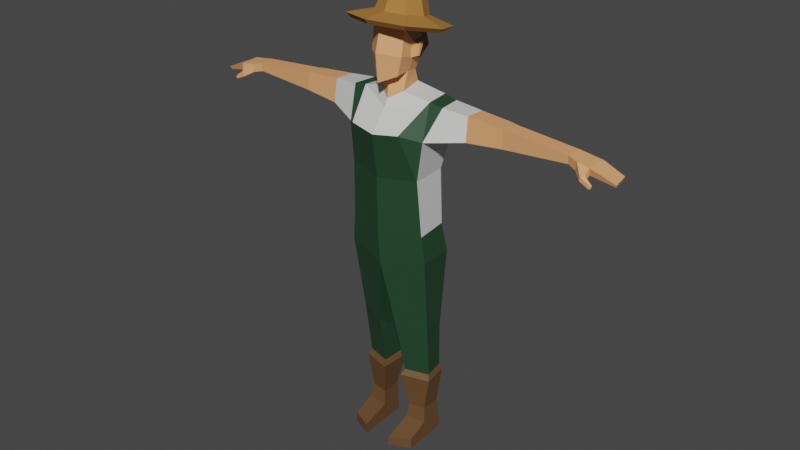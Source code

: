 # Source: gardener.blend  (saved by Blender 2.90.8; exported with 4.5.12 LTS)
import bpy
from mathutils import Matrix  # noqa: F401  (used for matrix-valued properties, if any)

bpy.ops.wm.read_factory_settings(use_empty=True)
scene = bpy.context.scene
scene.name = 'Scene'

# ---- collections
col_collection = bpy.data.collections.new('Collection'); scene.collection.children.link(col_collection)

# ---- materials (node trees are filled in below, after node groups)
mat_6_skin_lightest = bpy.data.materials.new('6 SKIN-LIGHTEST')
mat_6_skin_lightest.use_transparent_shadow = False
mat_6_skin_lightest.diffuse_color = (0.855, 0.3864, 0.162, 1.0)
mat_6_skin_lightest.roughness = 0.5
mat_23_grey_white = bpy.data.materials.new('23 GREY-WHITE')
mat_23_grey_white.use_transparent_shadow = False
mat_23_grey_white.diffuse_color = (0.7084, 0.7084, 0.7011, 1.0)
mat_23_grey_white.roughness = 0.5
mat_34_green_dark = bpy.data.materials.new('34 GREEN-DARK')
mat_34_green_dark.use_transparent_shadow = False
mat_34_green_dark.diffuse_color = (0.01764, 0.06125, 0.02732, 1.0)
mat_34_green_dark.roughness = 0.5
mat_12_brown = bpy.data.materials.new('12 BROWN')
mat_12_brown.use_transparent_shadow = False
mat_12_brown.diffuse_color = (0.3916, 0.1878, 0.04817, 1.0)
mat_12_brown.roughness = 0.5
mat_12_brown.specular_intensity = 0.0
mat_10_brown_dark = bpy.data.materials.new('10 BROWN-DARK')
mat_10_brown_dark.use_transparent_shadow = False
mat_10_brown_dark.diffuse_color = (0.1356, 0.06663, 0.02624, 1.0)
mat_10_brown_dark.roughness = 0.5

# ---- material node trees
mat_6_skin_lightest.use_nodes = True; mat_6_skin_lightest.node_tree.nodes.clear()
_N = mat_6_skin_lightest.node_tree.nodes; _L = mat_6_skin_lightest.node_tree.links
n0 = _N.new('ShaderNodeBsdfPrincipled'); n0.name = 'Principled BSDF'; n0.location = (10, 300)
n0.distribution = 'GGX'
n0.subsurface_method = 'BURLEY'
n0.inputs[0].default_value = (0.855, 0.3864, 0.162, 1.0)
n0.inputs[3].default_value = 1.45
n0.inputs[27].default_value = (0.0, 0.0, 0.0, 1.0)
n0.inputs[28].default_value = 1.0
n1 = _N.new('ShaderNodeOutputMaterial'); n1.name = 'Material Output'; n1.location = (300, 300)
n2 = _N.new('ShaderNodeNormalMap'); n2.name = 'Normal Map'; n2.location = (-300, -300)
n2.label = 'Normal/Map'
n2.inputs[0].default_value = 0.0
_L.new(n0.outputs[0], n1.inputs[0])
_L.new(n2.outputs[0], n0.inputs[5])
n1.is_active_output = True
mat_23_grey_white.use_nodes = True; mat_23_grey_white.node_tree.nodes.clear()
_N = mat_23_grey_white.node_tree.nodes; _L = mat_23_grey_white.node_tree.links
n0 = _N.new('ShaderNodeBsdfPrincipled'); n0.name = 'Principled BSDF'; n0.location = (10, 300)
n0.distribution = 'GGX'
n0.subsurface_method = 'BURLEY'
n0.inputs[0].default_value = (0.7084, 0.7084, 0.7011, 1.0)
n0.inputs[3].default_value = 1.45
n0.inputs[27].default_value = (0.0, 0.0, 0.0, 1.0)
n0.inputs[28].default_value = 1.0
n1 = _N.new('ShaderNodeOutputMaterial'); n1.name = 'Material Output'; n1.location = (300, 300)
n2 = _N.new('ShaderNodeNormalMap'); n2.name = 'Normal Map'; n2.location = (-300, -300)
n2.label = 'Normal/Map'
n2.inputs[0].default_value = 0.0
_L.new(n0.outputs[0], n1.inputs[0])
_L.new(n2.outputs[0], n0.inputs[5])
n1.is_active_output = True
mat_34_green_dark.use_nodes = True; mat_34_green_dark.node_tree.nodes.clear()
_N = mat_34_green_dark.node_tree.nodes; _L = mat_34_green_dark.node_tree.links
n0 = _N.new('ShaderNodeBsdfPrincipled'); n0.name = 'Principled BSDF'; n0.location = (10, 300)
n0.distribution = 'GGX'
n0.subsurface_method = 'BURLEY'
n0.inputs[0].default_value = (0.01764, 0.06125, 0.02732, 1.0)
n0.inputs[3].default_value = 1.45
n0.inputs[27].default_value = (0.0, 0.0, 0.0, 1.0)
n0.inputs[28].default_value = 1.0
n1 = _N.new('ShaderNodeOutputMaterial'); n1.name = 'Material Output'; n1.location = (300, 300)
n2 = _N.new('ShaderNodeNormalMap'); n2.name = 'Normal Map'; n2.location = (-300, -300)
n2.label = 'Normal/Map'
n2.inputs[0].default_value = 0.0
_L.new(n0.outputs[0], n1.inputs[0])
_L.new(n2.outputs[0], n0.inputs[5])
n1.is_active_output = True
mat_12_brown.use_nodes = True; mat_12_brown.node_tree.nodes.clear()
_N = mat_12_brown.node_tree.nodes; _L = mat_12_brown.node_tree.links
n0 = _N.new('ShaderNodeBsdfPrincipled'); n0.name = 'Principled BSDF'; n0.location = (10, 300)
n0.distribution = 'GGX'
n0.subsurface_method = 'BURLEY'
n0.inputs[0].default_value = (0.3916, 0.1878, 0.04817, 1.0)
n0.inputs[3].default_value = 1.45
n0.inputs[13].default_value = 0.0
n0.inputs[27].default_value = (0.0, 0.0, 0.0, 1.0)
n0.inputs[28].default_value = 1.0
n1 = _N.new('ShaderNodeOutputMaterial'); n1.name = 'Material Output'; n1.location = (300, 300)
n2 = _N.new('ShaderNodeNormalMap'); n2.name = 'Normal Map'; n2.location = (-300, -300)
n2.label = 'Normal/Map'
n2.inputs[0].default_value = 0.0
_L.new(n0.outputs[0], n1.inputs[0])
_L.new(n2.outputs[0], n0.inputs[5])
n1.is_active_output = True
mat_10_brown_dark.use_nodes = True; mat_10_brown_dark.node_tree.nodes.clear()
_N = mat_10_brown_dark.node_tree.nodes; _L = mat_10_brown_dark.node_tree.links
n0 = _N.new('ShaderNodeBsdfPrincipled'); n0.name = 'Principled BSDF'; n0.location = (10, 300)
n0.distribution = 'GGX'
n0.subsurface_method = 'BURLEY'
n0.inputs[0].default_value = (0.1356, 0.06663, 0.02624, 1.0)
n0.inputs[3].default_value = 1.45
n0.inputs[27].default_value = (0.0, 0.0, 0.0, 1.0)
n0.inputs[28].default_value = 1.0
n1 = _N.new('ShaderNodeOutputMaterial'); n1.name = 'Material Output'; n1.location = (300, 300)
n2 = _N.new('ShaderNodeNormalMap'); n2.name = 'Normal Map'; n2.location = (-300, -300)
n2.label = 'Normal/Map'
n2.inputs[0].default_value = 0.0
_L.new(n0.outputs[0], n1.inputs[0])
_L.new(n2.outputs[0], n0.inputs[5])
n1.is_active_output = True

# ---- world
world_world = bpy.data.worlds.new('World'); scene.world = world_world
world_world.use_nodes = True; world_world.node_tree.nodes.clear()
_N = world_world.node_tree.nodes; _L = world_world.node_tree.links
n0 = _N.new('ShaderNodeOutputWorld'); n0.name = 'World Output'; n0.location = (300, 300)
n1 = _N.new('ShaderNodeBackground'); n1.name = 'Background'; n1.location = (10, 300)
n1.inputs[0].default_value = (0.05088, 0.05088, 0.05088, 1.0)
_L.new(n1.outputs[0], n0.inputs[0])
n0.is_active_output = True
world_world.color = (0.05088, 0.05088, 0.05088)
world_world.use_sun_shadow = False
world_world.sun_shadow_jitter_overblur = 0.0

# ---- meshes
me_woman_farm_rig = bpy.data.meshes.new('woman-farm_Rig')
me_woman_farm_rig.from_pydata([(-0.2298, -0.1394, 1.799), (-0.2051, 0.1035, 1.793), (-0.2535, 0.1451, 2.022), (-0.06281, 0.04602, 2.359), (-0.07529, -0.068, 2.265), (-0.07716, -0.1205, 2.363), (-0.1033, -0.1202, 2.476), (-0.07571, -0.03332, 2.372), (-0.2274, -0.03384, 2.228), (-0.2037, 0.131, 2.227), (-0.0588, 0.07506, 2.284), (-0.1051, -0.09645, 2.624), (-0.1329, -0.01775, 2.465), (-0.1342, -0.008179, 2.459), (-0.1418, 0.0169, 2.536), (-0.14, -0.009482, 2.544), (-0.1065, 0.02263, 2.535), (-0.1615, -0.2221, 2.074), (-0.1682, 0.1485, 2.006), (-0.1808, 0.1649, 2.572), (-0.2568, -0.01401, 2.613), (-0.1808, -0.1929, 2.653), (-0.2043, 0.1932, 2.591), (-0.29, -0.008542, 2.637), (-0.2043, -0.2103, 2.683), (-0.1043, 0.1134, 2.651), (-0.1486, 0.009097, 2.675), (-0.1043, -0.09519, 2.698), (-0.07938, 0.1179, 2.775), (-0.1037, 0.03347, 2.796), (-0.07256, -0.03985, 2.812), (-0.08822, 0.08175, 2.634), (-0.1213, 0.003887, 2.652), (-0.08822, -0.07398, 2.67), (-0.06293, 0.08936, 2.733), (-0.09009, 0.02542, 2.747), (-0.06293, -0.03851, 2.762), (-0.09252, -0.04886, 2.449), (-0.1534, -0.07873, 2.657), (-0.1555, -0.01452, 2.582), (-0.1082, 0.1042, 2.494), (-0.08621, 0.05959, 2.425), (-0.1136, -0.03398, 2.546), (-0.06743, 0.1191, 2.6), (-0.1028, 0.06894, 2.642), (-0.1242, 0.04602, 2.532), (-0.1016, -0.01473, 2.452), (-1.136, 0.08397, 2.11), (-1.186, 0.08524, 2.105), (-1.232, 0.08372, 2.137), (-1.224, -0.02734, 2.089), (-1.15, 0.08187, 2.149), (-1.141, -0.02836, 2.092), (-1.225, -0.03947, 2.133), (-1.261, -0.0621, 2.054), (-1.254, -0.06526, 2.036), (-1.253, -0.07288, 2.056), (-1.147, -0.02982, 2.142), (-1.347, 0.09427, 2.061), (-1.248, -0.07571, 2.039), (-1.37, -0.01973, 2.075), (-1.353, 0.09223, 2.079), (-1.364, -0.007816, 2.057), (-0.6876, -0.01391, 2.188), (-0.6975, -0.01603, 2.078), (-1.092, 0.07775, 2.159), (-1.09, -0.01642, 2.156), (-1.086, 0.07411, 2.109), (-1.086, -0.005926, 2.103), (-0.294, 0.1164, 2.214), (-0.3101, -0.02773, 2.214), (-0.2578, -0.1307, 2.032), (-1.211, -0.04017, 2.063), (-1.191, -0.06891, 2.063), (-1.214, -0.05488, 2.091), (-1.194, -0.07184, 2.089), (-0.471, -0.03153, 2.059), (-0.4586, 0.1276, 2.069), (-0.4669, -0.01264, 2.202), (-0.4643, 0.117, 2.197), (-0.6925, 0.04666, 2.189), (-0.7235, 0.09653, 2.181), (-0.6582, 0.1046, 2.186), (-0.6621, 0.1165, 2.073), (-0.7221, 0.1105, 2.076), (-0.6961, 0.06568, 2.082), (-0.1031, 0.1059, -0.003605), (-0.2248, -0.1703, -0.00367), (-0.09325, -0.2266, 0.05691), (-0.2189, -0.1708, 0.05621), (-0.0863, -0.2306, -0.003396), (-0.2525, 0.1153, 1.28), (-0.2676, -0.1131, 1.288), (-0.211, 0.1119, 0.7538), (-0.05911, 0.1009, 0.7438), (-0.1113, 0.09802, 0.1969), (-0.09734, -0.03737, 0.2034), (-0.2045, -0.01981, 0.2071), (-0.2005, 0.1093, 0.2016), (-0.2115, 0.1299, -0.003195), (-0.08898, -0.05144, 0.1147), (-0.2207, -0.03912, 0.1167), (-0.07488, 0.1116, 0.4603), (-0.07891, -0.0542, 0.4605), (-0.2272, -0.009765, 0.4598), (-0.2052, 0.1224, 0.4651), (-0.242, -0.04797, 0.803), (-0.2381, -0.03573, 0.6999), (-0.2255, 0.01475, 0.7522), (-0.06215, -0.1213, 0.7905), (-0.05663, -0.05581, 0.7405), (-0.06773, -0.09977, 0.6883), (-0.2311, 0.08702, 1.461), (-0.2484, -0.1208, 1.453), (-0.2185, 0.1352, 0.4278), (-0.2437, -0.02874, 0.4262), (-0.0624, -0.08083, 0.4269), (-0.05973, 0.1215, 0.4223), (0.2298, -0.1394, 1.799), (0.2051, 0.1035, 1.793), (0.2535, 0.1451, 2.022), (-2.055e-08, -0.2441, 2.051), (-2.043e-08, -0.1397, 2.177), (-1.689e-08, 0.1379, 1.975), (-1.812e-08, 0.1505, 2.197), (-1.863e-08, -0.2085, 1.781), (0.06281, 0.04602, 2.359), (-2.18e-08, -0.1942, 2.33), (0.07529, -0.068, 2.265), (-1.913e-08, 0.08599, 2.276), (-1.972e-08, 0.06662, 2.348), (-2.05e-08, -0.1169, 2.221), (0.07716, -0.1205, 2.363), (0.1033, -0.1202, 2.476), (0.07571, -0.03332, 2.372), (-2.293e-08, -0.2098, 2.497), (-2.1e-08, -0.1036, 2.323), (-1.581e-08, 0.1237, 1.774), (0.2274, -0.03384, 2.228), (0.2037, 0.131, 2.227), (0.0588, 0.07506, 2.284), (0.1051, -0.09645, 2.624), (0.1329, -0.01775, 2.465), (0.1342, -0.008179, 2.459), (0.1418, 0.0169, 2.536), (0.14, -0.009482, 2.544), (-2.358e-08, -0.1646, 2.668), (0.1065, 0.02263, 2.535), (0.1615, -0.2221, 2.074), (0.1682, 0.1485, 2.006), (-1.952e-08, 0.239, 2.555), (0.1808, 0.1649, 2.572), (0.2568, -0.01401, 2.613), (0.1808, -0.1929, 2.653), (-2.445e-08, -0.267, 2.67), (-1.93e-08, 0.2768, 2.572), (0.2043, 0.1932, 2.591), (0.29, -0.008542, 2.637), (0.2043, -0.2103, 2.683), (-2.486e-08, -0.2939, 2.702), (-2.073e-08, 0.1566, 2.641), (0.1043, 0.1134, 2.651), (0.1486, 0.009097, 2.675), (0.1043, -0.09519, 2.698), (-2.36e-08, -0.1384, 2.708), (-2.148e-08, 0.156, 2.766), (0.07938, 0.1179, 2.775), (0.1037, 0.03347, 2.796), (0.07256, -0.03985, 2.812), (-2.374e-08, -0.07544, 2.82), (-2.278e-08, 0.03828, 2.818), (-2.1e-08, 0.114, 2.627), (0.08822, 0.08175, 2.634), (0.1213, 0.003887, 2.652), (0.08822, -0.07398, 2.67), (-2.314e-08, -0.1062, 2.677), (-2.158e-08, 0.1158, 2.727), (0.06293, 0.08936, 2.733), (0.09009, 0.02542, 2.747), (0.06293, -0.03851, 2.762), (-2.334e-08, -0.065, 2.768), (-2.252e-08, 0.02889, 2.763), (0.09252, -0.04886, 2.449), (0.1534, -0.07873, 2.657), (0.1555, -0.01452, 2.582), (0.1082, 0.1042, 2.494), (0.08621, 0.05959, 2.425), (0.1136, -0.03398, 2.546), (0.06743, 0.1191, 2.6), (-2.344e-08, -0.07474, 2.772), (-2.023e-08, 0.184, 2.597), (-1.96e-08, 0.1728, 2.476), (-1.977e-08, 0.1097, 2.416), (0.1028, 0.06894, 2.642), (0.1242, 0.04602, 2.532), (0.1016, -0.01473, 2.452), (-2.137e-08, 0.1101, 2.684), (1.136, 0.08397, 2.11), (1.186, 0.08524, 2.105), (1.232, 0.08372, 2.137), (1.224, -0.02734, 2.089), (1.15, 0.08187, 2.149), (1.141, -0.02836, 2.092), (1.225, -0.03947, 2.133), (1.261, -0.0621, 2.054), (1.254, -0.06526, 2.036), (1.253, -0.07288, 2.056), (1.147, -0.02982, 2.142), (1.347, 0.09427, 2.061), (1.248, -0.07571, 2.039), (1.37, -0.01973, 2.075), (1.353, 0.09223, 2.079), (1.364, -0.007816, 2.057), (0.6876, -0.01391, 2.188), (0.6975, -0.01603, 2.078), (1.092, 0.07775, 2.159), (1.09, -0.01642, 2.156), (1.086, 0.07411, 2.109), (1.086, -0.005926, 2.103), (0.294, 0.1164, 2.214), (0.3101, -0.02773, 2.214), (0.2578, -0.1307, 2.032), (1.211, -0.04017, 2.063), (1.191, -0.06891, 2.063), (1.214, -0.05488, 2.091), (1.194, -0.07184, 2.089), (0.471, -0.03153, 2.059), (0.4586, 0.1276, 2.069), (0.4669, -0.01264, 2.202), (0.4643, 0.117, 2.197), (0.6925, 0.04666, 2.189), (0.7235, 0.09653, 2.181), (0.6582, 0.1046, 2.186), (0.6621, 0.1165, 2.073), (0.7221, 0.1105, 2.076), (0.6961, 0.06568, 2.082), (0.1031, 0.1059, -0.003605), (0.2248, -0.1703, -0.00367), (0.09325, -0.2266, 0.05691), (0.2189, -0.1708, 0.05621), (0.0863, -0.2306, -0.003396), (-1.52e-08, -0.1879, 1.236), (-1.241e-08, 0.1573, 1.254), (0.2525, 0.1153, 1.28), (0.2676, -0.1131, 1.288), (0.211, 0.1119, 0.7538), (0.05911, 0.1009, 0.7438), (0.1113, 0.09802, 0.1969), (0.09734, -0.03737, 0.2034), (0.2045, -0.01981, 0.2071), (0.2005, 0.1093, 0.2016), (0.2115, 0.1299, -0.003195), (0.08898, -0.05144, 0.1147), (0.2207, -0.03912, 0.1167), (0.07488, 0.1116, 0.4603), (0.07891, -0.0542, 0.4605), (0.2272, -0.009765, 0.4598), (0.2052, 0.1224, 0.4651), (0.242, -0.04797, 0.803), (0.2381, -0.03573, 0.6999), (0.2255, 0.01475, 0.7522), (0.06215, -0.1213, 0.7905), (0.05663, -0.05581, 0.7405), (0.06773, -0.09977, 0.6883), (-1.387e-08, 0.1259, 1.453), (0.2311, 0.08702, 1.461), (-1.655e-08, -0.2035, 1.44), (0.2484, -0.1208, 1.453), (0.2185, 0.1352, 0.4278), (0.2437, -0.02874, 0.4262), (0.0624, -0.08083, 0.4269), (0.05973, 0.1215, 0.4223)], [], [(2, 1, 0, 71), (71, 0, 17), (121, 122, 8, 17), (9, 69, 70, 8), (10, 9, 8, 4), (4, 8, 122, 131), (9, 10, 129, 124), (7, 46, 41, 3), (11, 6, 135, 146), (131, 136, 7, 4), (7, 136, 127, 5), (130, 3, 41, 192), (7, 3, 10, 4), (127, 135, 6, 5), (3, 130, 129, 10), (6, 46, 7, 5), (124, 123, 18, 9), (2, 18, 1), (42, 16, 14, 15), (37, 42, 15, 12), (15, 14, 13, 12), (16, 46, 13, 14), (46, 37, 12, 13), (17, 0, 125, 121), (8, 70, 71), (1, 18, 123, 137), (9, 18, 2), (21, 24, 23, 20), (19, 22, 155, 150), (154, 159, 24, 21), (20, 23, 22, 19), (159, 164, 27, 24), (23, 26, 25, 22), (24, 27, 26, 23), (22, 25, 160, 155), (27, 30, 29, 26), (25, 28, 165, 160), (164, 169, 30, 27), (26, 29, 28, 25), (30, 169, 170, 29), (165, 28, 29, 170), (21, 20, 32, 33), (19, 150, 171, 31), (154, 21, 33, 175), (20, 19, 31, 32), (33, 32, 35, 36), (31, 171, 176, 34), (175, 33, 36, 180), (32, 31, 34, 35), (180, 36, 181), (35, 34, 181), (36, 35, 181), (34, 176, 181), (46, 6, 11, 42), (44, 38, 189, 196), (189, 38, 11, 146), (45, 40, 41, 46), (190, 191, 40, 43), (41, 40, 191, 192), (42, 11, 38, 39), (44, 43, 40, 45), (38, 44, 45, 39), (39, 45, 46, 42), (43, 44, 196, 190), (47, 67, 68, 52), (53, 57, 51, 49), (62, 50, 53, 60), (49, 48, 58, 61), (58, 48, 50, 62), (48, 49, 51, 47), (50, 48, 47, 52), (57, 66, 65, 51), (55, 54, 74, 72), (72, 74, 53, 50), (50, 52, 73, 72), (57, 53, 74, 75), (65, 67, 47, 51), (54, 55, 59, 56), (62, 60, 61, 58), (60, 53, 49, 61), (76, 78, 63, 64), (76, 77, 2, 71), (68, 67, 84, 85, 64), (66, 63, 80, 81, 65), (57, 52, 68, 66), (77, 79, 69, 2), (76, 71, 70, 78), (59, 55, 72, 73), (59, 73, 75, 56), (56, 75, 74, 54), (52, 57, 75, 73), (82, 83, 84, 81), (69, 79, 78, 70), (80, 63, 78, 79, 82), (83, 77, 76, 64, 85), (79, 77, 83, 82), (81, 84, 67, 65), (80, 82, 81), (83, 85, 84), (66, 68, 64, 63), (17, 8, 71), (69, 9, 2), (100, 88, 90, 86), (104, 107, 108, 93, 105), (89, 101, 99, 87), (87, 99, 86, 90), (100, 101, 89, 88), (89, 87, 90, 88), (109, 241, 92, 106), (241, 109, 110, 94, 242), (93, 91, 242, 94), (1, 137, 264, 112), (111, 103, 102, 94, 110), (94, 102, 105, 93), (111, 107, 104, 103), (99, 101, 97, 98), (115, 97, 96, 116), (114, 117, 95, 98), (117, 116, 96, 95), (113, 112, 91, 92), (1, 112, 113, 0), (97, 101, 100, 96), (95, 96, 100, 86), (98, 95, 86, 99), (91, 93, 108, 106, 92), (114, 115, 104, 105), (107, 111, 109, 106), (106, 108, 107), (109, 111, 110), (266, 113, 92, 241), (91, 112, 264, 242), (0, 113, 266, 125), (98, 97, 115, 114), (102, 103, 116, 117), (105, 102, 117, 114), (104, 115, 116, 103), (120, 221, 118, 119), (221, 148, 118), (121, 148, 138, 122), (139, 138, 220, 219), (140, 128, 138, 139), (128, 131, 122, 138), (139, 124, 129, 140), (134, 126, 186, 195), (141, 146, 135, 133), (131, 128, 134, 136), (134, 132, 127, 136), (130, 192, 186, 126), (134, 128, 140, 126), (127, 132, 133, 135), (126, 140, 129, 130), (133, 132, 134, 195), (124, 139, 149, 123), (120, 119, 149), (187, 145, 144, 147), (182, 142, 145, 187), (145, 142, 143, 144), (147, 144, 143, 195), (195, 143, 142, 182), (148, 121, 125, 118), (138, 221, 220), (119, 137, 123, 149), (139, 120, 149), (153, 152, 157, 158), (151, 150, 155, 156), (154, 153, 158, 159), (152, 151, 156, 157), (159, 158, 163, 164), (157, 156, 161, 162), (158, 157, 162, 163), (156, 155, 160, 161), (163, 162, 167, 168), (161, 160, 165, 166), (164, 163, 168, 169), (162, 161, 166, 167), (168, 167, 170, 169), (165, 170, 167, 166), (153, 174, 173, 152), (151, 172, 171, 150), (154, 175, 174, 153), (152, 173, 172, 151), (174, 179, 178, 173), (172, 177, 176, 171), (175, 180, 179, 174), (173, 178, 177, 172), (180, 181, 179), (178, 181, 177), (179, 181, 178), (177, 181, 176), (195, 187, 141, 133), (193, 196, 189, 183), (189, 146, 141, 183), (194, 195, 186, 185), (190, 188, 185, 191), (186, 192, 191, 185), (187, 184, 183, 141), (193, 194, 185, 188), (183, 184, 194, 193), (184, 187, 195, 194), (188, 190, 196, 193), (197, 202, 218, 217), (203, 199, 201, 207), (212, 210, 203, 200), (199, 211, 208, 198), (208, 212, 200, 198), (198, 197, 201, 199), (200, 202, 197, 198), (207, 201, 215, 216), (205, 222, 224, 204), (222, 200, 203, 224), (200, 222, 223, 202), (207, 225, 224, 203), (215, 201, 197, 217), (204, 206, 209, 205), (212, 208, 211, 210), (210, 211, 199, 203), (226, 214, 213, 228), (226, 221, 120, 227), (218, 214, 235, 234, 217), (216, 215, 231, 230, 213), (207, 216, 218, 202), (227, 120, 219, 229), (226, 228, 220, 221), (209, 223, 222, 205), (209, 206, 225, 223), (206, 204, 224, 225), (202, 223, 225, 207), (232, 231, 234, 233), (219, 220, 228, 229), (230, 232, 229, 228, 213), (233, 235, 214, 226, 227), (229, 232, 233, 227), (231, 215, 217, 234), (230, 231, 232), (233, 234, 235), (216, 213, 214, 218), (148, 221, 138), (219, 120, 139), (252, 236, 240, 238), (256, 257, 245, 260, 259), (239, 237, 251, 253), (237, 240, 236, 251), (252, 238, 239, 253), (239, 238, 240, 237), (261, 258, 244, 241), (241, 242, 246, 262, 261), (245, 246, 242, 243), (119, 265, 264, 137), (263, 262, 246, 254, 255), (246, 245, 257, 254), (263, 255, 256, 259), (251, 250, 249, 253), (269, 270, 248, 249), (268, 250, 247, 271), (271, 247, 248, 270), (267, 244, 243, 265), (119, 118, 267, 265), (249, 248, 252, 253), (247, 236, 252, 248), (250, 251, 236, 247), (243, 244, 258, 260, 245), (268, 257, 256, 269), (259, 258, 261, 263), (258, 259, 260), (261, 262, 263), (266, 241, 244, 267), (243, 242, 264, 265), (118, 125, 266, 267), (250, 268, 269, 249), (254, 271, 270, 255), (257, 268, 271, 254), (256, 255, 270, 269)])
me_woman_farm_rig.polygons.foreach_set('use_smooth', [True] * 272)
me_woman_farm_rig.polygons.foreach_set('material_index', [1, 2, 1, 2, 1, 1, 1, 0, 0, 0, 0, 0, 0, 0, 0, 0, 1, 2, 0, 0, 0, 0, 0, 2, 2, 2, 2, 3, 3, 3, 3, 3, 3, 3, 3, 3, 3, 3, 3, 3, 3, 3, 3, 3, 3, 3, 3, 3, 3, 3, 3, 3, 3, 0, 4, 4, 4, 4, 4, 4, 4, 4, 4, 4, 0, 0, 0, 0, 0, 0, 0, 0, 0, 0, 0, 0, 0, 0, 0, 0, 0, 1, 0, 0, 0, 1, 1, 0, 0, 0, 0, 0, 1, 0, 0, 0, 0, 0, 0, 0, 2, 2, 4, 2, 4, 4, 4, 4, 2, 2, 2, 2, 2, 2, 2, 4, 4, 4, 4, 2, 1, 4, 4, 4, 2, 4, 2, 2, 2, 2, 2, 2, 4, 4, 4, 4, 1, 2, 1, 2, 1, 1, 1, 0, 0, 0, 0, 0, 0, 0, 0, 0, 1, 2, 0, 0, 0, 0, 0, 2, 2, 2, 2, 3, 3, 3, 3, 3, 3, 3, 3, 3, 3, 3, 3, 3, 3, 3, 3, 3, 3, 3, 3, 3, 3, 3, 3, 3, 3, 0, 4, 4, 4, 4, 4, 4, 4, 4, 4, 4, 0, 0, 0, 0, 0, 0, 0, 0, 0, 0, 0, 0, 0, 0, 0, 0, 0, 1, 0, 0, 0, 1, 1, 0, 0, 0, 0, 0, 1, 0, 0, 0, 0, 0, 0, 0, 2, 2, 4, 2, 4, 4, 4, 4, 2, 2, 2, 2, 2, 2, 2, 4, 4, 4, 4, 2, 1, 4, 4, 4, 2, 4, 2, 2, 2, 2, 2, 2, 4, 4, 4, 4])
_k = set([(0, 1), (0, 17), (0, 71), (0, 113), (0, 125), (1, 2), (1, 18), (1, 112), (1, 137), (2, 9), (2, 18), (2, 69), (2, 71), (2, 77), (3, 7), (3, 10), (3, 41), (3, 130), (4, 7), (4, 8), (4, 10), (4, 131), (5, 6), (5, 7), (5, 127), (6, 11), (6, 46), (6, 135), (7, 46), (7, 136), (8, 9), (8, 17), (8, 70), (8, 71), (8, 122), (9, 10), (9, 18), (9, 69), (9, 124), (10, 129), (11, 38), (11, 42), (11, 146), (12, 13), (12, 15), (12, 37), (13, 14), (13, 46), (14, 15), (14, 16), (15, 42), (17, 71), (17, 121), (18, 123), (19, 20), (19, 22), (19, 31), (19, 150), (20, 21), (20, 23), (20, 32), (21, 24), (21, 33), (21, 154), (22, 23), (22, 25), (22, 155), (23, 24), (23, 26), (24, 27), (24, 159), (25, 26), (25, 28), (25, 160), (26, 27), (26, 29), (27, 30), (27, 164), (28, 29), (28, 165), (29, 30), (29, 170), (30, 169), (31, 32), (31, 34), (31, 171), (32, 33), (32, 35), (33, 36), (33, 175), (34, 35), (34, 176), (34, 181), (35, 36), (35, 181), (36, 180), (36, 181), (38, 39), (38, 44), (38, 189), (39, 42), (39, 45), (40, 41), (40, 43), (40, 45), (40, 191), (41, 46), (41, 192), (42, 46), (43, 44), (43, 190), (44, 45), (44, 196), (45, 46), (47, 48), (47, 51), (47, 52), (47, 67), (48, 49), (48, 50), (48, 58), (49, 51), (49, 53), (49, 61), (50, 52), (50, 53), (50, 62), (50, 72), (51, 57), (51, 65), (52, 57), (52, 68), (52, 73), (53, 57), (53, 60), (53, 74), (54, 55), (54, 56), (54, 74), (55, 59), (55, 72), (56, 59), (56, 75), (57, 66), (57, 75), (58, 61), (58, 62), (59, 73), (60, 61), (60, 62), (63, 64), (63, 66), (63, 78), (63, 80), (64, 68), (64, 76), (64, 85), (65, 66), (65, 67), (65, 81), (66, 68), (67, 68), (67, 84), (69, 70), (69, 79), (70, 71), (70, 78), (71, 76), (72, 73), (72, 74), (73, 75), (74, 75), (76, 77), (76, 78), (77, 79), (77, 83), (78, 79), (79, 82), (80, 81), (80, 82), (81, 82), (81, 84), (82, 83), (83, 84), (83, 85), (84, 85), (86, 90), (86, 95), (86, 99), (86, 100), (87, 89), (87, 90), (87, 99), (88, 89), (88, 90), (88, 100), (89, 101), (91, 92), (91, 93), (91, 112), (91, 242), (92, 106), (92, 113), (92, 241), (93, 94), (93, 105), (93, 108), (94, 102), (94, 110), (94, 242), (95, 96), (95, 98), (95, 117), (96, 97), (96, 100), (96, 116), (97, 98), (97, 101), (97, 115), (98, 99), (98, 114), (99, 101), (100, 101), (102, 103), (102, 105), (102, 117), (103, 104), (103, 111), (103, 116), (104, 105), (104, 107), (104, 115), (105, 114), (106, 107), (106, 108), (106, 109), (107, 108), (107, 111), (109, 110), (109, 111), (109, 241), (110, 111), (112, 113), (112, 264), (113, 266), (114, 115), (114, 117), (115, 116), (116, 117), (118, 119), (118, 125), (118, 148), (118, 221), (118, 267), (119, 120), (119, 137), (119, 149), (119, 265), (120, 139), (120, 149), (120, 219), (120, 221), (120, 227), (121, 122), (121, 125), (121, 148), (122, 131), (122, 138), (123, 124), (123, 137), (123, 149), (124, 139), (125, 266), (126, 130), (126, 134), (126, 140), (126, 186), (127, 132), (127, 135), (127, 136), (128, 131), (128, 134), (128, 138), (128, 140), (129, 130), (129, 140), (130, 192), (131, 136), (132, 133), (132, 134), (133, 135), (133, 141), (133, 195), (134, 136), (134, 195), (135, 146), (137, 264), (138, 139), (138, 148), (138, 220), (138, 221), (139, 140), (139, 149), (139, 219), (141, 146), (141, 183), (141, 187), (142, 143), (142, 145), (142, 182), (143, 144), (143, 195), (144, 145), (144, 147), (145, 187), (146, 189), (148, 221), (150, 151), (150, 155), (150, 171), (151, 152), (151, 156), (151, 172), (152, 153), (152, 157), (152, 173), (153, 154), (153, 158), (153, 174), (154, 159), (154, 175), (155, 156), (155, 160), (156, 157), (156, 161), (157, 158), (157, 162), (158, 159), (158, 163), (159, 164), (160, 161), (160, 165), (161, 162), (161, 166), (162, 163), (162, 167), (163, 164), (163, 168), (164, 169), (165, 166), (165, 170), (166, 167), (167, 168), (167, 170), (168, 169), (169, 170), (171, 172), (171, 176), (172, 173), (172, 177), (173, 174), (173, 178), (174, 175), (174, 179), (175, 180), (176, 177), (176, 181), (177, 178), (177, 181), (178, 179), (178, 181), (179, 180), (179, 181), (180, 181), (183, 184), (183, 189), (183, 193), (184, 187), (184, 194), (185, 186), (185, 188), (185, 191), (185, 194), (186, 192), (186, 195), (187, 195), (188, 190), (188, 193), (189, 196), (190, 191), (190, 196), (191, 192), (193, 194), (193, 196), (194, 195), (197, 198), (197, 201), (197, 202), (197, 217), (198, 199), (198, 200), (198, 208), (199, 201), (199, 203), (199, 211), (200, 202), (200, 203), (200, 212), (200, 222), (201, 207), (201, 215), (202, 207), (202, 218), (202, 223), (203, 207), (203, 210), (203, 224), (204, 205), (204, 206), (204, 224), (205, 209), (205, 222), (206, 209), (206, 225), (207, 216), (207, 225), (208, 211), (208, 212), (209, 223), (210, 211), (210, 212), (213, 214), (213, 216), (213, 228), (213, 230), (214, 218), (214, 226), (214, 235), (215, 216), (215, 217), (215, 231), (216, 218), (217, 218), (217, 234), (219, 220), (219, 229), (220, 221), (220, 228), (221, 226), (222, 223), (222, 224), (223, 225), (224, 225), (226, 227), (226, 228), (227, 229), (227, 233), (228, 229), (229, 232), (230, 231), (230, 232), (231, 232), (231, 234), (232, 233), (233, 234), (233, 235), (234, 235), (236, 240), (236, 247), (236, 251), (236, 252), (237, 239), (237, 240), (237, 251), (238, 239), (238, 240), (238, 252), (239, 253), (241, 242), (241, 244), (241, 261), (241, 266), (242, 243), (242, 246), (242, 264), (243, 244), (243, 245), (243, 265), (244, 258), (244, 267), (245, 246), (245, 257), (245, 260), (246, 254), (246, 262), (247, 248), (247, 250), (247, 271), (248, 249), (248, 252), (248, 270), (249, 250), (249, 253), (249, 269), (250, 251), (250, 268), (251, 253), (252, 253), (254, 255), (254, 257), (254, 271), (255, 256), (255, 263), (255, 270), (256, 257), (256, 259), (256, 269), (257, 268), (258, 259), (258, 260), (258, 261), (259, 260), (259, 263), (261, 262), (261, 263), (262, 263), (264, 265), (265, 267), (266, 267), (268, 269), (268, 271), (269, 270), (270, 271)])
me_woman_farm_rig.attributes.new('sharp_edge', 'BOOLEAN', 'EDGE').data.foreach_set('value', [ (min(e.vertices), max(e.vertices)) in _k for e in me_woman_farm_rig.edges])
_uv = me_woman_farm_rig.uv_layers.new(name='UVTex')
_uv.uv.foreach_set('vector', [0.7487, 0.4694, 0.7834, 0.4121, 0.8462, 0.4397, 0.82, 0.5001, 0.05315, 0.2265, 0.1153, 0.229, 0.04228, 0.2583, 0.9259, 0.8616, 0.9306, 0.8158, 0.9972, 0.7882, 0.9729, 0.8567, 0.00284, 0.165, 0.01845, 0.1794, 0.022, 0.1995, 0.00403, 0.2089, 0.9527, 0.7499, 0.9972, 0.7366, 0.9972, 0.7882, 0.9526, 0.7866, 0.9526, 0.7866, 0.9972, 0.7882, 0.9306, 0.8158, 0.9321, 0.8015, 0.9972, 0.7366, 0.9527, 0.7499, 0.9378, 0.7447, 0.9406, 0.7172, 0.8222, 0.7107, 0.7989, 0.6962, 0.8133, 0.6776, 0.8348, 0.6851, 0.7454, 0.7089, 0.7838, 0.7202, 0.7739, 0.7492, 0.7309, 0.7447, 0.8655, 0.7587, 0.8281, 0.7548, 0.8222, 0.7107, 0.855, 0.7295, 0.8222, 0.7107, 0.8281, 0.7548, 0.8022, 0.7521, 0.8074, 0.7321, 0.8444, 0.6656, 0.8348, 0.6851, 0.8133, 0.6776, 0.8262, 0.6532, 0.8222, 0.7107, 0.8348, 0.6851, 0.8609, 0.6842, 0.855, 0.7295, 0.8022, 0.7521, 0.7739, 0.7492, 0.7838, 0.7202, 0.8074, 0.7321, 0.8348, 0.6851, 0.8444, 0.6656, 0.8655, 0.6677, 0.8609, 0.6842, 0.7838, 0.7202, 0.7989, 0.6962, 0.8222, 0.7107, 0.8074, 0.7321, 0.9406, 0.7172, 0.9472, 0.6532, 0.9965, 0.6688, 0.9972, 0.7366, 0.05095, 0.1645, 0.05305, 0.1452, 0.1076, 0.1591, 0.4657, 0.7501, 0.4657, 0.7803, 0.4561, 0.7676, 0.458, 0.7633, 0.4257, 0.7559, 0.4657, 0.7501, 0.458, 0.7633, 0.4435, 0.7649, 0.458, 0.7633, 0.4561, 0.7676, 0.4439, 0.7674, 0.4435, 0.7649, 0.4657, 0.7803, 0.433, 0.7709, 0.4439, 0.7674, 0.4561, 0.7676, 0.433, 0.7709, 0.4257, 0.7559, 0.4435, 0.7649, 0.4439, 0.7674, 0.04228, 0.2583, 0.1153, 0.229, 0.124, 0.2991, 0.04879, 0.2994, 0.00403, 0.2089, 0.022, 0.1995, 0.05315, 0.2265, 0.1076, 0.1591, 0.05305, 0.1452, 0.06149, 0.1066, 0.1078, 0.1058, 0.00284, 0.165, 0.05305, 0.1452, 0.05095, 0.1645, 0.5799, 0.1949, 0.5861, 0.1951, 0.5853, 0.2276, 0.578, 0.2271, 0.5742, 0.2633, 0.583, 0.2648, 0.5723, 0.3219, 0.5595, 0.3145, 0.5803, 0.1623, 0.588, 0.1628, 0.5861, 0.1951, 0.5799, 0.1949, 0.578, 0.2271, 0.5853, 0.2276, 0.583, 0.2648, 0.5742, 0.2633, 0.588, 0.1628, 0.6263, 0.1651, 0.622, 0.197, 0.5861, 0.1951, 0.5853, 0.2276, 0.6189, 0.2304, 0.6161, 0.2661, 0.583, 0.2648, 0.5861, 0.1951, 0.622, 0.197, 0.6189, 0.2304, 0.5853, 0.2276, 0.583, 0.2648, 0.6161, 0.2661, 0.6163, 0.3053, 0.5723, 0.3219, 0.622, 0.197, 0.668, 0.2002, 0.6659, 0.232, 0.6189, 0.2304, 0.6161, 0.2661, 0.6634, 0.2664, 0.6636, 0.3001, 0.6163, 0.3053, 0.6263, 0.1651, 0.6685, 0.1677, 0.668, 0.2002, 0.622, 0.197, 0.6189, 0.2304, 0.6659, 0.232, 0.6634, 0.2664, 0.6161, 0.2661, 0.7196, 0.2413, 0.7442, 0.2598, 0.7064, 0.2787, 0.6888, 0.2434, 0.6636, 0.3001, 0.6634, 0.2664, 0.6888, 0.2434, 0.7064, 0.2787, 0.5799, 0.1949, 0.578, 0.2271, 0.5389, 0.225, 0.5347, 0.1951, 0.5742, 0.2633, 0.5595, 0.3145, 0.5227, 0.2784, 0.5393, 0.253, 0.5803, 0.1623, 0.5799, 0.1949, 0.5347, 0.1951, 0.5273, 0.1591, 0.578, 0.2271, 0.5742, 0.2633, 0.5393, 0.253, 0.5389, 0.225, 0.4568, 0.5993, 0.4917, 0.6025, 0.4791, 0.6299, 0.4643, 0.6302, 0.5169, 0.6268, 0.5169, 0.668, 0.4871, 0.6544, 0.4886, 0.6413, 0.4257, 0.6263, 0.4568, 0.5993, 0.4643, 0.6302, 0.4554, 0.6399, 0.4917, 0.6025, 0.5169, 0.6268, 0.4886, 0.6413, 0.4791, 0.6299, 0.4554, 0.6399, 0.4643, 0.6302, 0.4713, 0.6471, 0.4791, 0.6299, 0.4886, 0.6413, 0.4713, 0.6471, 0.4643, 0.6302, 0.4791, 0.6299, 0.4713, 0.6471, 0.4886, 0.6413, 0.4871, 0.6544, 0.4713, 0.6471, 0.7989, 0.6962, 0.7838, 0.7202, 0.7454, 0.7089, 0.7706, 0.694, 0.8341, 0.04851, 0.8516, 0.02367, 0.8727, 0.04656, 0.8466, 0.071, 0.8727, 0.04656, 0.8516, 0.02367, 0.8582, 0.007276, 0.9095, 0.01193, 0.8097, 0.03026, 0.7935, 0.04482, 0.7708, 0.02738, 0.7876, 0.00284, 0.8218, 0.09434, 0.7754, 0.08615, 0.7935, 0.04482, 0.8216, 0.06248, 0.7708, 0.02738, 0.7935, 0.04482, 0.7754, 0.08615, 0.7499, 0.06119, 0.8238, 0.006051, 0.8582, 0.007276, 0.8516, 0.02367, 0.8319, 0.0218, 0.8341, 0.04851, 0.8216, 0.06248, 0.7935, 0.04482, 0.8097, 0.03026, 0.8516, 0.02367, 0.8341, 0.04851, 0.8097, 0.03026, 0.8319, 0.0218, 0.8319, 0.0218, 0.8097, 0.03026, 0.7876, 0.00284, 0.8238, 0.006051, 0.8216, 0.06248, 0.8341, 0.04851, 0.8466, 0.071, 0.8218, 0.09434, 0.2275, 0.6334, 0.2403, 0.6375, 0.2389, 0.6622, 0.2211, 0.6646, 0.2009, 0.6774, 0.2227, 0.6777, 0.2248, 0.7079, 0.2033, 0.7093, 0.1577, 0.6837, 0.1933, 0.6675, 0.2009, 0.6774, 0.1601, 0.6894, 0.2033, 0.7093, 0.2139, 0.7189, 0.1709, 0.7236, 0.17, 0.7185, 0.1675, 0.6225, 0.2134, 0.631, 0.198, 0.6608, 0.159, 0.6502, 0.2139, 0.7189, 0.2033, 0.7093, 0.2248, 0.7079, 0.2277, 0.7187, 0.198, 0.6608, 0.2134, 0.631, 0.2275, 0.6334, 0.2211, 0.6646, 0.2227, 0.6777, 0.2394, 0.6788, 0.2407, 0.7061, 0.2248, 0.7079, 0.4257, 0.7053, 0.4303, 0.7063, 0.4347, 0.7235, 0.4258, 0.7188, 0.4258, 0.7188, 0.4347, 0.7235, 0.4307, 0.737, 0.4259, 0.7264, 0.4602, 0.7076, 0.4602, 0.7315, 0.4468, 0.7169, 0.4512, 0.7084, 0.4525, 0.7444, 0.4307, 0.737, 0.4347, 0.7235, 0.4422, 0.723, 0.2407, 0.7061, 0.2412, 0.7202, 0.2277, 0.7187, 0.2248, 0.7079, 0.4303, 0.7063, 0.4336, 0.7019, 0.4366, 0.7037, 0.4336, 0.7074, 0.1562, 0.6942, 0.1601, 0.6894, 0.17, 0.7185, 0.1653, 0.7208, 0.1601, 0.6894, 0.2009, 0.6774, 0.2033, 0.7093, 0.17, 0.7185, 0.4174, 0.6429, 0.42, 0.6825, 0.3583, 0.6806, 0.3546, 0.6498, 0.7714, 0.5455, 0.7309, 0.526, 0.7487, 0.4694, 0.82, 0.5001, 0.2389, 0.6622, 0.2403, 0.6375, 0.3428, 0.6168, 0.3517, 0.6277, 0.3546, 0.6498, 0.2394, 0.6788, 0.3583, 0.6806, 0.3568, 0.6977, 0.3476, 0.7118, 0.2407, 0.7061, 0.2227, 0.6777, 0.2211, 0.6646, 0.2389, 0.6622, 0.2394, 0.6788, 0.8193, 0.6475, 0.8075, 0.6133, 0.852, 0.5951, 0.8786, 0.644, 0.7714, 0.5455, 0.82, 0.5001, 0.8327, 0.5592, 0.7933, 0.5797, 0.4366, 0.7037, 0.438, 0.7006, 0.4512, 0.7084, 0.4468, 0.7169, 0.4366, 0.7037, 0.4468, 0.7169, 0.4422, 0.723, 0.4336, 0.7074, 0.4336, 0.7074, 0.4422, 0.723, 0.4347, 0.7235, 0.4303, 0.7063, 0.4602, 0.7315, 0.4525, 0.7444, 0.4422, 0.723, 0.4468, 0.7169, 0.3663, 0.7138, 0.3605, 0.7451, 0.344, 0.742, 0.3476, 0.7118, 0.852, 0.5951, 0.8075, 0.6133, 0.7933, 0.5797, 0.8327, 0.5592, 0.3568, 0.6977, 0.3583, 0.6806, 0.42, 0.6825, 0.42, 0.7186, 0.3663, 0.7138, 0.3586, 0.6124, 0.4128, 0.5993, 0.4174, 0.6429, 0.3546, 0.6498, 0.3517, 0.6277, 0.42, 0.7186, 0.4166, 0.7546, 0.3605, 0.7451, 0.3663, 0.7138, 0.3476, 0.7118, 0.344, 0.742, 0.2412, 0.7202, 0.2407, 0.7061, 0.3568, 0.6977, 0.3663, 0.7138, 0.3476, 0.7118, 0.3586, 0.6124, 0.3517, 0.6277, 0.3428, 0.6168, 0.2394, 0.6788, 0.2389, 0.6622, 0.3546, 0.6498, 0.3583, 0.6806, 0.04228, 0.2583, 0.00403, 0.2089, 0.05315, 0.2265, 0.01845, 0.1794, 0.00284, 0.165, 0.05095, 0.1645, 0.5949, 0.4862, 0.6306, 0.5248, 0.6297, 0.5399, 0.5368, 0.5104, 0.4572, 0.06003, 0.4079, 0.09848, 0.389, 0.09365, 0.3753, 0.07073, 0.439, 0.03194, 0.6475, 0.5089, 0.6442, 0.4663, 0.7067, 0.445, 0.6614, 0.5178, 0.6614, 0.5178, 0.7252, 0.561, 0.7054, 0.5814, 0.6297, 0.5399, 0.5949, 0.4862, 0.6442, 0.4663, 0.6475, 0.5089, 0.6306, 0.5248, 0.6475, 0.5089, 0.6614, 0.5178, 0.6297, 0.5399, 0.6306, 0.5248, 0.4215, 0.154, 0.3223, 0.2986, 0.269, 0.1973, 0.386, 0.1161, 0.3223, 0.2986, 0.4215, 0.154, 0.444, 0.1506, 0.4804, 0.1702, 0.4506, 0.2985, 0.3753, 0.07073, 0.2517, 0.1344, 0.2348, 0.07044, 0.36, 0.03421, 0.1076, 0.1591, 0.1078, 0.1058, 0.1862, 0.08913, 0.2034, 0.1511, 0.4404, 0.1331, 0.4812, 0.08955, 0.517, 0.1103, 0.4804, 0.1702, 0.444, 0.1506, 0.36, 0.03421, 0.4239, 0.00284, 0.439, 0.03194, 0.3753, 0.07073, 0.4404, 0.1331, 0.4079, 0.09848, 0.4572, 0.06003, 0.4812, 0.08955, 0.7067, 0.445, 0.6442, 0.4663, 0.6244, 0.4355, 0.6596, 0.4066, 0.5974, 0.3792, 0.6244, 0.4355, 0.5875, 0.454, 0.5663, 0.3932, 0.6219, 0.3587, 0.6481, 0.3317, 0.6794, 0.3886, 0.6596, 0.4066, 0.5227, 0.3979, 0.5663, 0.3932, 0.5875, 0.454, 0.5446, 0.4591, 0.2191, 0.2118, 0.2034, 0.1511, 0.2517, 0.1344, 0.269, 0.1973, 0.7834, 0.4121, 0.8234, 0.3276, 0.8786, 0.3476, 0.8462, 0.4397, 0.6244, 0.4355, 0.6442, 0.4663, 0.5949, 0.4862, 0.5875, 0.454, 0.5446, 0.4591, 0.5875, 0.454, 0.5949, 0.4862, 0.5368, 0.5104, 0.6596, 0.4066, 0.6794, 0.3886, 0.7252, 0.4204, 0.7067, 0.445, 0.2517, 0.1344, 0.3753, 0.07073, 0.389, 0.09365, 0.386, 0.1161, 0.269, 0.1973, 0.6219, 0.3587, 0.5974, 0.3792, 0.594, 0.3714, 0.6162, 0.3522, 0.4079, 0.09848, 0.4404, 0.1331, 0.4215, 0.154, 0.386, 0.1161, 0.386, 0.1161, 0.389, 0.09365, 0.4079, 0.09848, 0.4215, 0.154, 0.4404, 0.1331, 0.444, 0.1506, 0.2343, 0.2988, 0.2191, 0.2118, 0.269, 0.1973, 0.3223, 0.2986, 0.2517, 0.1344, 0.2034, 0.1511, 0.1862, 0.08913, 0.2348, 0.07044, 0.1153, 0.229, 0.2191, 0.2118, 0.2343, 0.2988, 0.124, 0.2991, 0.6596, 0.4066, 0.6244, 0.4355, 0.5974, 0.3792, 0.6219, 0.3587, 0.5242, 0.388, 0.5635, 0.3844, 0.5663, 0.3932, 0.5227, 0.3979, 0.6162, 0.3522, 0.6372, 0.3276, 0.6481, 0.3317, 0.6219, 0.3587, 0.594, 0.3714, 0.5974, 0.3792, 0.5663, 0.3932, 0.5635, 0.3844, 0.02066, 0.7774, 0.09192, 0.7467, 0.1182, 0.8071, 0.05535, 0.8347, 0.05381, 0.3721, 0.04267, 0.3405, 0.1158, 0.3692, 0.9259, 0.8616, 0.8809, 0.8472, 0.8711, 0.7751, 0.9306, 0.8158, 0.004183, 0.4337, 0.005084, 0.3901, 0.023, 0.3993, 0.01961, 0.4192, 0.9221, 0.7467, 0.9151, 0.7825, 0.8711, 0.7751, 0.8814, 0.7247, 0.9151, 0.7825, 0.9321, 0.8015, 0.9306, 0.8158, 0.8711, 0.7751, 0.8814, 0.7247, 0.9406, 0.7172, 0.9378, 0.7447, 0.9221, 0.7467, 0.8133, 0.7968, 0.8203, 0.8244, 0.7978, 0.8273, 0.7875, 0.8061, 0.7377, 0.7827, 0.7309, 0.7447, 0.7739, 0.7492, 0.7776, 0.7795, 0.8655, 0.7587, 0.8492, 0.7851, 0.8133, 0.7968, 0.8281, 0.7548, 0.8133, 0.7968, 0.8032, 0.7728, 0.8022, 0.7521, 0.8281, 0.7548, 0.8258, 0.8454, 0.8053, 0.8539, 0.7978, 0.8273, 0.8203, 0.8244, 0.8133, 0.7968, 0.8492, 0.7851, 0.8457, 0.8306, 0.8203, 0.8244, 0.8022, 0.7521, 0.8032, 0.7728, 0.7776, 0.7795, 0.7739, 0.7492, 0.8203, 0.8244, 0.8457, 0.8306, 0.8468, 0.8477, 0.8258, 0.8454, 0.7776, 0.7795, 0.8032, 0.7728, 0.8133, 0.7968, 0.7875, 0.8061, 0.9406, 0.7172, 0.8814, 0.7247, 0.8958, 0.6585, 0.9472, 0.6532, 0.05203, 0.4338, 0.1085, 0.439, 0.05423, 0.4531, 0.7797, 0.1739, 0.7678, 0.1834, 0.7638, 0.1858, 0.7499, 0.1782, 0.7797, 0.2143, 0.7683, 0.198, 0.7678, 0.1834, 0.7797, 0.1739, 0.7678, 0.1834, 0.7683, 0.198, 0.7658, 0.1979, 0.7638, 0.1858, 0.7499, 0.1782, 0.7638, 0.1858, 0.7658, 0.1979, 0.7639, 0.2091, 0.7639, 0.2091, 0.7658, 0.1979, 0.7683, 0.198, 0.7797, 0.2143, 0.04267, 0.3405, 0.04879, 0.2994, 0.124, 0.2991, 0.1158, 0.3692, 0.005084, 0.3901, 0.05381, 0.3721, 0.023, 0.3993, 0.1085, 0.439, 0.1089, 0.492, 0.06284, 0.4914, 0.05423, 0.4531, 0.004183, 0.4337, 0.05203, 0.4338, 0.05423, 0.4531, 0.5839, 0.1299, 0.5859, 0.0977, 0.5932, 0.09808, 0.59, 0.1304, 0.5865, 0.06125, 0.5782, 0.008641, 0.5917, 0.00284, 0.5954, 0.06084, 0.5803, 0.1623, 0.5839, 0.1299, 0.59, 0.1304, 0.588, 0.1628, 0.5859, 0.0977, 0.5865, 0.06125, 0.5954, 0.06084, 0.5932, 0.09808, 0.588, 0.1628, 0.59, 0.1304, 0.6259, 0.1329, 0.6263, 0.1651, 0.5932, 0.09808, 0.5954, 0.06084, 0.6285, 0.06356, 0.6269, 0.09941, 0.59, 0.1304, 0.5932, 0.09808, 0.6269, 0.09941, 0.6259, 0.1329, 0.5954, 0.06084, 0.5917, 0.00284, 0.6334, 0.02469, 0.6285, 0.06356, 0.6259, 0.1329, 0.6269, 0.09941, 0.6738, 0.1035, 0.6719, 0.1353, 0.6285, 0.06356, 0.6334, 0.02469, 0.6797, 0.03565, 0.6754, 0.06905, 0.6263, 0.1651, 0.6259, 0.1329, 0.6719, 0.1353, 0.6685, 0.1677, 0.6269, 0.09941, 0.6285, 0.06356, 0.6754, 0.06905, 0.6738, 0.1035, 0.7442, 0.2906, 0.724, 0.314, 0.7064, 0.2787, 0.7442, 0.2598, 0.6636, 0.3001, 0.7064, 0.2787, 0.724, 0.314, 0.6904, 0.3204, 0.5839, 0.1299, 0.539, 0.1242, 0.5468, 0.09501, 0.5859, 0.0977, 0.5865, 0.06125, 0.5506, 0.06724, 0.5372, 0.04002, 0.5782, 0.008641, 0.5803, 0.1623, 0.5273, 0.1591, 0.539, 0.1242, 0.5839, 0.1299, 0.5859, 0.0977, 0.5468, 0.09501, 0.5506, 0.06724, 0.5865, 0.06125, 0.4257, 0.6675, 0.4539, 0.6529, 0.4634, 0.6644, 0.4509, 0.6918, 0.4858, 0.695, 0.4783, 0.6641, 0.4871, 0.6544, 0.5169, 0.668, 0.4257, 0.6263, 0.4554, 0.6399, 0.4539, 0.6529, 0.4257, 0.6675, 0.4509, 0.6918, 0.4634, 0.6644, 0.4783, 0.6641, 0.4858, 0.695, 0.4554, 0.6399, 0.4713, 0.6471, 0.4539, 0.6529, 0.4634, 0.6644, 0.4713, 0.6471, 0.4783, 0.6641, 0.4539, 0.6529, 0.4713, 0.6471, 0.4634, 0.6644, 0.4783, 0.6641, 0.4713, 0.6471, 0.4871, 0.6544, 0.7875, 0.8061, 0.7593, 0.8025, 0.7377, 0.7827, 0.7776, 0.7795, 0.8683, 0.08495, 0.8466, 0.071, 0.8727, 0.04656, 0.8942, 0.06898, 0.8727, 0.04656, 0.9095, 0.01193, 0.911, 0.06342, 0.8942, 0.06898, 0.885, 0.1104, 0.911, 0.1342, 0.8854, 0.1494, 0.8694, 0.1257, 0.8218, 0.09434, 0.8536, 0.09652, 0.8694, 0.1257, 0.8271, 0.1412, 0.8854, 0.1494, 0.8504, 0.1682, 0.8271, 0.1412, 0.8694, 0.1257, 0.91, 0.09788, 0.8948, 0.0888, 0.8942, 0.06898, 0.911, 0.06342, 0.8683, 0.08495, 0.885, 0.1104, 0.8694, 0.1257, 0.8536, 0.09652, 0.8942, 0.06898, 0.8948, 0.0888, 0.885, 0.1104, 0.8683, 0.08495, 0.8948, 0.0888, 0.91, 0.09788, 0.911, 0.1342, 0.885, 0.1104, 0.8536, 0.09652, 0.8218, 0.09434, 0.8466, 0.071, 0.8683, 0.08495, 0.2275, 0.8815, 0.2211, 0.8502, 0.2389, 0.8527, 0.2403, 0.8773, 0.2009, 0.8375, 0.2033, 0.8056, 0.2248, 0.807, 0.2227, 0.8371, 0.1577, 0.8311, 0.1601, 0.8255, 0.2009, 0.8375, 0.1933, 0.8473, 0.2033, 0.8056, 0.17, 0.7964, 0.1709, 0.7913, 0.2139, 0.796, 0.1675, 0.8923, 0.159, 0.8647, 0.198, 0.854, 0.2134, 0.8838, 0.2139, 0.796, 0.2277, 0.7961, 0.2248, 0.807, 0.2033, 0.8056, 0.198, 0.854, 0.2211, 0.8502, 0.2275, 0.8815, 0.2134, 0.8838, 0.2227, 0.8371, 0.2248, 0.807, 0.2407, 0.8087, 0.2394, 0.8361, 0.4659, 0.7398, 0.466, 0.7263, 0.4749, 0.7216, 0.4705, 0.7388, 0.466, 0.7263, 0.466, 0.7187, 0.4709, 0.7081, 0.4749, 0.7216, 0.5004, 0.7375, 0.4914, 0.7367, 0.4869, 0.7282, 0.5004, 0.7135, 0.4927, 0.7006, 0.4824, 0.7221, 0.4749, 0.7216, 0.4709, 0.7081, 0.2407, 0.8087, 0.2248, 0.807, 0.2277, 0.7961, 0.2412, 0.7946, 0.4705, 0.7388, 0.4738, 0.7376, 0.4768, 0.7413, 0.4738, 0.7432, 0.1562, 0.8207, 0.1653, 0.7941, 0.17, 0.7964, 0.1601, 0.8255, 0.1601, 0.8255, 0.17, 0.7964, 0.2033, 0.8056, 0.2009, 0.8375, 0.4174, 0.872, 0.3546, 0.8651, 0.3583, 0.8342, 0.42, 0.8324, 0.04333, 0.7013, 0.09192, 0.7467, 0.02066, 0.7774, 0.00284, 0.7208, 0.2389, 0.8527, 0.3546, 0.8651, 0.3517, 0.8872, 0.3428, 0.898, 0.2403, 0.8773, 0.2394, 0.8361, 0.2407, 0.8087, 0.3476, 0.803, 0.3568, 0.8172, 0.3583, 0.8342, 0.2227, 0.8371, 0.2394, 0.8361, 0.2389, 0.8527, 0.2211, 0.8502, 0.09132, 0.5993, 0.1505, 0.6028, 0.124, 0.6517, 0.07945, 0.6335, 0.04333, 0.7013, 0.06525, 0.6671, 0.1046, 0.6876, 0.09192, 0.7467, 0.4768, 0.7413, 0.4869, 0.7282, 0.4914, 0.7367, 0.4782, 0.7444, 0.4768, 0.7413, 0.4738, 0.7376, 0.4824, 0.7221, 0.4869, 0.7282, 0.4738, 0.7376, 0.4705, 0.7388, 0.4749, 0.7216, 0.4824, 0.7221, 0.5004, 0.7135, 0.4869, 0.7282, 0.4824, 0.7221, 0.4927, 0.7006, 0.3663, 0.801, 0.3476, 0.803, 0.344, 0.7728, 0.3605, 0.7697, 0.124, 0.6517, 0.1046, 0.6876, 0.06525, 0.6671, 0.07945, 0.6335, 0.3568, 0.8172, 0.3663, 0.801, 0.42, 0.7963, 0.42, 0.8324, 0.3583, 0.8342, 0.3586, 0.9025, 0.3517, 0.8872, 0.3546, 0.8651, 0.4174, 0.872, 0.4128, 0.9156, 0.42, 0.7963, 0.3663, 0.801, 0.3605, 0.7697, 0.4166, 0.7603, 0.3476, 0.803, 0.2407, 0.8087, 0.2412, 0.7946, 0.344, 0.7728, 0.3568, 0.8172, 0.3476, 0.803, 0.3663, 0.801, 0.3586, 0.9025, 0.3428, 0.898, 0.3517, 0.8872, 0.2394, 0.8361, 0.3583, 0.8342, 0.3546, 0.8651, 0.2389, 0.8527, 0.04267, 0.3405, 0.05381, 0.3721, 0.005084, 0.3901, 0.01961, 0.4192, 0.05203, 0.4338, 0.004183, 0.4337, 0.5949, 0.6823, 0.5368, 0.6581, 0.6297, 0.6286, 0.6306, 0.6437, 0.4573, 0.5366, 0.4392, 0.5646, 0.3757, 0.5261, 0.3894, 0.5032, 0.4082, 0.4984, 0.6475, 0.6596, 0.6614, 0.6507, 0.7067, 0.7235, 0.6442, 0.7022, 0.6614, 0.6507, 0.6297, 0.6286, 0.7054, 0.5871, 0.7252, 0.6075, 0.5949, 0.6823, 0.6306, 0.6437, 0.6475, 0.6596, 0.6442, 0.7022, 0.6475, 0.6596, 0.6306, 0.6437, 0.6297, 0.6286, 0.6614, 0.6507, 0.4217, 0.443, 0.3863, 0.4809, 0.2694, 0.4001, 0.3223, 0.2986, 0.3223, 0.2986, 0.4506, 0.2985, 0.4805, 0.4268, 0.4441, 0.4463, 0.4217, 0.443, 0.3757, 0.5261, 0.3606, 0.5625, 0.2356, 0.5267, 0.2523, 0.4629, 0.1085, 0.439, 0.2041, 0.4464, 0.1872, 0.5083, 0.1089, 0.492, 0.4406, 0.4638, 0.4441, 0.4463, 0.4805, 0.4268, 0.517, 0.4865, 0.4813, 0.5072, 0.3606, 0.5625, 0.3757, 0.5261, 0.4392, 0.5646, 0.4243, 0.5936, 0.4406, 0.4638, 0.4813, 0.5072, 0.4573, 0.5366, 0.4082, 0.4984, 0.7067, 0.7235, 0.6596, 0.7619, 0.6244, 0.733, 0.6442, 0.7022, 0.5974, 0.7893, 0.5663, 0.7752, 0.5875, 0.7145, 0.6244, 0.733, 0.6219, 0.8098, 0.6596, 0.7619, 0.6794, 0.7799, 0.6481, 0.8368, 0.5227, 0.7706, 0.5446, 0.7094, 0.5875, 0.7145, 0.5663, 0.7752, 0.2195, 0.3858, 0.2694, 0.4001, 0.2523, 0.4629, 0.2041, 0.4464, 0.05535, 0.8347, 0.1182, 0.8071, 0.1505, 0.8992, 0.09538, 0.9192, 0.6244, 0.733, 0.5875, 0.7145, 0.5949, 0.6823, 0.6442, 0.7022, 0.5446, 0.7094, 0.5368, 0.6581, 0.5949, 0.6823, 0.5875, 0.7145, 0.6596, 0.7619, 0.7067, 0.7235, 0.7252, 0.7481, 0.6794, 0.7799, 0.2523, 0.4629, 0.2694, 0.4001, 0.3863, 0.4809, 0.3894, 0.5032, 0.3757, 0.5261, 0.6219, 0.8098, 0.6162, 0.8163, 0.594, 0.7971, 0.5974, 0.7893, 0.4082, 0.4984, 0.3863, 0.4809, 0.4217, 0.443, 0.4406, 0.4638, 0.3863, 0.4809, 0.4082, 0.4984, 0.3894, 0.5032, 0.4217, 0.443, 0.4441, 0.4463, 0.4406, 0.4638, 0.2343, 0.2988, 0.3223, 0.2986, 0.2694, 0.4001, 0.2195, 0.3858, 0.2523, 0.4629, 0.2356, 0.5267, 0.1872, 0.5083, 0.2041, 0.4464, 0.1158, 0.3692, 0.124, 0.2991, 0.2343, 0.2988, 0.2195, 0.3858, 0.6596, 0.7619, 0.6219, 0.8098, 0.5974, 0.7893, 0.6244, 0.733, 0.5242, 0.7805, 0.5227, 0.7706, 0.5663, 0.7752, 0.5635, 0.7841, 0.6162, 0.8163, 0.6219, 0.8098, 0.6481, 0.8368, 0.6372, 0.8409, 0.594, 0.7971, 0.5635, 0.7841, 0.5663, 0.7752, 0.5974, 0.7893])
me_woman_farm_rig.materials.append(mat_6_skin_lightest)
me_woman_farm_rig.materials.append(mat_23_grey_white)
me_woman_farm_rig.materials.append(mat_34_green_dark)
me_woman_farm_rig.materials.append(mat_12_brown)
me_woman_farm_rig.materials.append(mat_10_brown_dark)
me_woman_farm_rig.use_remesh_fix_poles = True
me_woman_farm_rig.use_remesh_preserve_attributes = False
me_woman_farm_rig.use_mirror_vertex_groups = False
me_woman_farm_rig.update()
me_woman_farm_rig.normals_split_custom_set([tuple(v) for v in zip(*[iter([-0.9845, 0.04979, -0.168, -0.9845, 0.04979, -0.168, -0.9845, 0.04979, -0.168, -0.9845, 0.04979, -0.168, -0.6749, -0.736, -0.05397, -0.6749, -0.736, -0.05397, -0.6749, -0.736, -0.05397, -0.09693, -0.6996, 0.708, -0.09693, -0.6996, 0.708, -0.09693, -0.6996, 0.708, -0.09693, -0.6996, 0.708, -0.1557, 0.02358, 0.9875, -0.1557, 0.02358, 0.9875, -0.1557, 0.02358, 0.9875, -0.1557, 0.02358, 0.9875, -0.3072, -0.01228, 0.9516, -0.3072, -0.01228, 0.9516, -0.3072, -0.01228, 0.9516, -0.3072, -0.01228, 0.9516, -0.2963, -0.8486, 0.4382, -0.2963, -0.8486, 0.4382, -0.2963, -0.8486, 0.4382, -0.2963, -0.8486, 0.4382, 0.005487, 0.7506, 0.6608, 0.005487, 0.7506, 0.6608, -2.05e-07, 0.7506, 0.6608, -2.048e-07, 0.7506, 0.6608, -0.9377, 0.08695, -0.3363, -0.9377, 0.08695, -0.3363, -0.9377, 0.08695, -0.3363, -0.9377, 0.08695, -0.3363, -0.6272, -0.762, 0.1612, -0.6272, -0.762, 0.1612, -0.6272, -0.762, 0.1612, -0.6272, -0.762, 0.1612, -0.5335, -0.8245, 0.1886, -0.5335, -0.8245, 0.1886, -0.5335, -0.8245, 0.1886, -0.5335, -0.8245, 0.1886, -0.4637, 0.01316, -0.8859, -0.4637, 0.01316, -0.8859, -0.4637, 0.01316, -0.8859, -0.4637, 0.01316, -0.8859, -0.4373, 0.7983, -0.414, -0.4373, 0.7983, -0.414, -0.4373, 0.7983, -0.414, -0.4373, 0.7983, -0.414, -0.9909, 0.1317, -0.02816, -0.9909, 0.1317, -0.02816, -0.9909, 0.1317, -0.02816, -0.9909, 0.1317, -0.02816, -0.6708, -0.7345, -0.1027, -0.6708, -0.7345, -0.1027, -0.6708, -0.7345, -0.1027, -0.6708, -0.7345, -0.1027, -0.1945, 0.9334, 0.3015, -0.1945, 0.9334, 0.3015, -0.1945, 0.9334, 0.3015, -0.1945, 0.9334, 0.3015, -0.9655, -0.005062, -0.2602, -0.9655, -0.005062, -0.2602, -0.9655, -0.005062, -0.2602, -0.9655, -0.005062, -0.2602, -0.02231, 0.9997, 0.009094, -0.02231, 0.9997, 0.009094, -0.02231, 0.9997, 0.009094, -0.02231, 0.9997, 0.009094, -0.07651, 0.9782, -0.1933, -0.07651, 0.9782, -0.1933, -0.07651, 0.9782, -0.1933, 0.03859, 0.2233, 0.974, 0.03859, 0.2233, 0.974, 0.03859, 0.2233, 0.974, 0.03859, 0.2233, 0.974, -0.6402, -0.7682, -0.001477, -0.6402, -0.7682, -0.001477, -0.6402, -0.7682, -0.001477, -0.6402, -0.7682, -0.001477, -0.9913, -0.1118, -0.06959, -0.9913, -0.1118, -0.06959, -0.9913, -0.1118, -0.06959, -0.9913, -0.1118, -0.06959, -0.03129, 0.9303, -0.3654, -0.03129, 0.9303, -0.3654, -0.03129, 0.9303, -0.3654, -0.03129, 0.9303, -0.3654, -0.3631, -0.1432, -0.9207, -0.3631, -0.1432, -0.9207, -0.3631, -0.1432, -0.9207, -0.3631, -0.1432, -0.9207, -0.2411, -0.9542, -0.177, -0.2411, -0.9542, -0.177, -0.2411, -0.9542, -0.177, -0.2411, -0.9542, -0.177, -0.1435, -0.8779, 0.4569, -0.1435, -0.8779, 0.4569, -0.1435, -0.8779, 0.4569, -0.0435, 0.9895, -0.1377, -0.0435, 0.9895, -0.1377, -0.0435, 0.9895, -0.1377, -0.0435, 0.9895, -0.1377, -0.02539, 0.9969, 0.07475, -0.02539, 0.9969, 0.07475, -0.02539, 0.9969, 0.07475, -0.5793, -0.4066, -0.7064, -0.5793, -0.4066, -0.7064, -0.5793, -0.4066, -0.7064, -0.5793, -0.4066, -0.7064, -0.2428, 0.3911, -0.8877, -0.2428, 0.3911, -0.8877, -0.2428, 0.3911, -0.8877, -0.2428, 0.3911, -0.8877, -0.2428, -0.7364, -0.6315, -0.2428, -0.7364, -0.6315, -0.2428, -0.7364, -0.6315, -0.2428, -0.7364, -0.6315, -0.5793, 0.06134, -0.8128, -0.5793, 0.06134, -0.8128, -0.5793, 0.06134, -0.8128, -0.5793, 0.06134, -0.8128, -0.1098, -0.04157, 0.9931, -0.1098, -0.04157, 0.9931, -0.1098, -0.04157, 0.9931, -0.1098, -0.04157, 0.9931, -0.2827, 0.3252, 0.9024, -0.2827, 0.3252, 0.9024, -0.2827, 0.3252, 0.9024, -0.2827, 0.3252, 0.9024, -0.2698, 0.103, 0.9574, -0.2698, 0.103, 0.9574, -0.2698, 0.103, 0.9574, -0.2698, 0.103, 0.9574, -0.123, 0.4948, 0.8602, -0.123, 0.4948, 0.8602, -0.123, 0.4948, 0.8602, -0.123, 0.4948, 0.8602, -0.8781, -0.2858, 0.3838, -0.8781, -0.2858, 0.3838, -0.8781, -0.2858, 0.3838, -0.8781, -0.2858, 0.3838, -0.4024, 0.9151, 0.02553, -0.4024, 0.9151, 0.02553, -0.4024, 0.9151, 0.02553, -0.4024, 0.9151, 0.02553, -0.3974, -0.7884, 0.4695, -0.3974, -0.7884, 0.4695, -0.3974, -0.7884, 0.4695, -0.3974, -0.7884, 0.4695, -0.9015, 0.3772, 0.2122, -0.9015, 0.3772, 0.2122, -0.9015, 0.3772, 0.2122, -0.9015, 0.3772, 0.2122, -0.1567, 0.07013, 0.9852, -0.1567, 0.07013, 0.9852, -0.1567, 0.07013, 0.9852, -0.1567, 0.07013, 0.9852, -0.1496, 0.349, 0.9251, -0.1496, 0.349, 0.9251, -0.1496, 0.349, 0.9251, -0.1496, 0.349, 0.9251, 0.2871, -0.09469, -0.9532, 0.2871, -0.09469, -0.9532, 0.2871, -0.09469, -0.9532, 0.2871, -0.09469, -0.9532, 0.1196, -0.4979, -0.859, 0.1196, -0.4979, -0.859, 0.1196, -0.4979, -0.859, 0.1196, -0.4979, -0.859, 0.107, 0.04499, -0.9932, 0.107, 0.04499, -0.9932, 0.107, 0.04499, -0.9932, 0.107, 0.04499, -0.9932, 0.3013, -0.3312, -0.8941, 0.3013, -0.3312, -0.8941, 0.3013, -0.3312, -0.8941, 0.3013, -0.3312, -0.8941, 0.8865, 0.2956, -0.356, 0.8865, 0.2956, -0.356, 0.8865, 0.2956, -0.356, 0.8865, 0.2956, -0.356, 0.3621, -0.9322, -0.001718, 0.3621, -0.9322, -0.001718, 0.3621, -0.9322, -0.001718, 0.3621, -0.9322, -0.001718, 0.3623, 0.8412, -0.4014, 0.3623, 0.8412, -0.4014, 0.3623, 0.8412, -0.4014, 0.3623, 0.8412, -0.4014, 0.8861, -0.4206, -0.1945, 0.8861, -0.4206, -0.1945, 0.8861, -0.4206, -0.1945, 0.8861, -0.4206, -0.1945, 0.07166, -0.05606, -0.9959, 0.07166, -0.05606, -0.9959, 0.07166, -0.05606, -0.9959, 0.1708, -0.2868, -0.9426, 0.1708, -0.2868, -0.9426, 0.1708, -0.2868, -0.9426, 0.1708, -0.1488, -0.974, 0.1708, -0.1488, -0.974, 0.1708, -0.1488, -0.974, 0.07166, -0.3799, -0.9222, 0.07166, -0.3799, -0.9222, 0.07166, -0.3799, -0.9222, -0.9957, -0.07403, -0.05516, -0.9957, -0.07403, -0.05516, -0.9957, -0.07403, -0.05516, -0.9957, -0.07403, -0.05516, -0.5343, 0.3232, 0.7811, -0.5343, 0.3232, 0.7811, -0.5343, 0.3232, 0.7811, -0.5343, 0.3232, 0.7811, -0.4629, -0.7681, 0.4425, -0.4629, -0.7681, 0.4425, -0.4629, -0.7681, 0.4425, -0.4629, -0.7681, 0.4425, -0.9432, 0.06284, -0.3263, -0.9432, 0.06284, -0.3263, -0.9432, 0.06284, -0.3263, -0.9432, 0.06284, -0.3263, -0.6039, 0.7969, 0.01656, -0.6039, 0.7969, 0.01656, -0.6039, 0.7969, 0.01656, -0.6039, 0.7969, 0.01656, -0.4736, 0.6332, -0.6122, -0.4736, 0.6332, -0.6122, -0.4736, 0.6332, -0.6122, -0.4736, 0.6332, -0.6122, -0.618, -0.6267, -0.4748, -0.618, -0.6267, -0.4748, -0.618, -0.6267, -0.4748, -0.618, -0.6267, -0.4748, -0.8441, 0.514, 0.1526, -0.8441, 0.514, 0.1526, -0.8441, 0.514, 0.1526, -0.8441, 0.514, 0.1526, -0.8875, 0.4126, 0.2051, -0.8875, 0.4126, 0.2051, -0.8875, 0.4126, 0.2051, -0.8875, 0.4126, 0.2051, -0.9077, -0.1852, -0.3765, -0.9077, -0.1852, -0.3765, -0.9077, -0.1852, -0.3765, -0.9077, -0.1852, -0.3765, -0.5358, 0.6766, 0.5051, -0.5358, 0.6766, 0.5051, -0.5358, 0.6766, 0.5051, -0.5358, 0.6766, 0.5051, 0.07835, 0.123, -0.9893, 0.07835, 0.123, -0.9893, 0.07835, 0.123, -0.9893, 0.07835, 0.123, -0.9893, -0.1333, -0.05177, 0.9897, -0.1333, -0.05177, 0.9897, -0.1333, -0.05177, 0.9897, -0.1333, -0.05177, 0.9897, -0.01476, -0.9321, -0.3619, -0.01476, -0.9321, -0.3619, -0.01476, -0.9321, -0.3619, -0.01476, -0.9321, -0.3619, 0.02592, 0.9947, 0.09904, 0.02592, 0.9947, 0.09904, 0.02592, 0.9947, 0.09904, 0.02592, 0.9947, 0.09904, 0.2478, 0.03219, -0.9683, 0.2478, 0.03219, -0.9683, 0.2478, 0.03219, -0.9683, 0.2478, 0.03219, -0.9683, 0.01508, 0.9978, 0.064, 0.01508, 0.9978, 0.064, 0.01508, 0.9978, 0.064, 0.01508, 0.9978, 0.064, 0.06196, 0.1436, -0.9877, 0.06196, 0.1436, -0.9877, 0.06196, 0.1436, -0.9877, 0.06196, 0.1436, -0.9877, -0.1964, -0.04851, 0.9793, -0.1964, -0.04851, 0.9793, -0.1964, -0.04851, 0.9793, -0.1964, -0.04851, 0.9793, -0.4172, 0.8985, 0.1367, -0.4172, 0.8985, 0.1367, -0.4172, 0.8985, 0.1367, -0.4172, 0.8985, 0.1367, -0.9128, -0.3675, -0.1784, -0.9128, -0.3675, -0.1784, -0.9128, -0.3675, -0.1784, -0.9128, -0.3675, -0.1784, 0.2055, 0.6267, -0.7517, 0.2055, 0.6267, -0.7517, 0.2055, 0.6267, -0.7517, 0.2055, 0.6267, -0.7517, -0.106, -0.832, 0.5445, -0.106, -0.832, 0.5445, -0.106, -0.832, 0.5445, -0.106, -0.832, 0.5445, 0.1289, 0.9916, 0.01152, 0.1289, 0.9916, 0.01152, 0.1289, 0.9916, 0.01152, 0.1289, 0.9916, 0.01152, -0.7912, -0.5837, -0.1825, -0.7912, -0.5837, -0.1825, -0.7912, -0.5837, -0.1825, -0.7912, -0.5837, -0.1825, -0.9469, 0.1596, -0.2791, -0.9469, 0.1596, -0.2791, -0.9469, 0.1596, -0.2791, -0.9469, 0.1596, -0.2791, -0.3999, -0.01436, 0.9164, -0.3999, -0.01436, 0.9164, -0.3999, -0.01436, 0.9164, -0.3999, -0.01436, 0.9164, -0.03057, -0.9959, 0.08462, -0.03057, -0.9959, 0.08462, -0.03057, -0.9959, 0.08462, -0.03057, -0.9959, 0.08462, -0.1705, 0.007465, -0.9853, -0.1705, 0.007465, -0.9853, -0.1705, 0.007465, -0.9853, -0.1705, 0.007465, -0.9853, -0.06689, 0.006027, -0.9977, -0.06689, 0.006027, -0.9977, -0.06689, 0.006027, -0.9977, -0.06689, 0.006027, -0.9977, -0.06689, 0.006027, -0.9977, -0.07482, 0.006016, 0.9972, -0.07482, 0.006016, 0.9972, -0.07482, 0.006016, 0.9972, -0.07482, 0.006016, 0.9972, -0.07482, 0.006016, 0.9972, 0.3201, -0.9444, -0.07488, 0.3201, -0.9444, -0.07488, 0.3201, -0.9444, -0.07488, 0.3201, -0.9444, -0.07488, -0.03535, 0.9925, 0.117, -0.03535, 0.9925, 0.117, -0.03535, 0.9925, 0.117, -0.03535, 0.9925, 0.117, -0.2704, -0.9138, 0.3031, -0.2704, -0.9138, 0.3031, -0.2704, -0.9138, 0.3031, -0.2704, -0.9138, 0.3031, 0.3933, 0.1938, -0.8987, 0.3933, 0.1938, -0.8987, 0.3933, 0.1938, -0.8987, 0.3933, 0.1938, -0.8987, 0.06251, -0.998, 0.01034, 0.06251, -0.998, 0.01034, 0.06251, -0.998, 0.01034, 0.06251, -0.998, 0.01034, -0.4642, -0.4576, 0.7583, -0.4642, -0.4576, 0.7583, -0.4642, -0.4576, 0.7583, -0.4642, -0.4576, 0.7583, 0.6269, -0.7781, 0.03975, 0.6269, -0.7781, 0.03975, 0.6269, -0.7781, 0.03975, 0.6269, -0.7781, 0.03975, -0.1135, 0.9865, 0.1177, -0.1135, 0.9865, 0.1177, -0.1135, 0.9865, 0.1177, -0.1135, 0.9865, 0.1177, -0.08623, 0.02205, 0.996, -0.08623, 0.02205, 0.996, -0.08623, 0.02205, 0.996, -0.08623, 0.02205, 0.996, -0.05283, 0.02905, 0.9982, -0.05283, 0.02905, 0.9982, -0.05283, 0.02905, 0.9982, -0.05283, 0.02905, 0.9982, -0.05283, 0.02905, 0.9982, -0.06703, 0.02768, -0.9974, -0.06703, 0.02768, -0.9974, -0.06703, 0.02768, -0.9974, -0.06703, 0.02768, -0.9974, -0.06703, 0.02768, -0.9974, -0.06002, 0.9939, 0.09202, -0.06002, 0.9939, 0.09202, -0.06002, 0.9939, 0.09202, -0.06002, 0.9939, 0.09202, -0.074, 0.9953, 0.06284, -0.074, 0.9953, 0.06284, -0.074, 0.9953, 0.06284, -0.074, 0.9953, 0.06284, -0.09273, 0.102, 0.9905, -0.09273, 0.102, 0.9905, -0.09273, 0.102, 0.9905, -0.02236, -0.1468, -0.9889, -0.02236, -0.1468, -0.9889, -0.02236, -0.1468, -0.9889, -0.009177, -0.9987, -0.05109, -0.009177, -0.9987, -0.05109, -0.009177, -0.9987, -0.05109, -0.009177, -0.9987, -0.05109, -0.7168, -0.5741, 0.3957, -0.7168, -0.5741, 0.3957, -0.7168, -0.5741, 0.3957, -0.1745, 0.9785, 0.1098, -0.1745, 0.9785, 0.1098, -0.1745, 0.9785, 0.1098, 0.9995, 0.02648, -0.01747, 0.9995, 0.02648, -0.01747, 0.9995, 0.02648, -0.01747, 0.9995, 0.02648, -0.01747, -0.9845, 0.1749, -0.01165, -0.9845, 0.1749, -0.01165, -0.9845, 0.1749, -0.01165, -0.9845, 0.1749, -0.01165, -0.9845, 0.1749, -0.01165, -0.9997, 0.02561, 0.005699, -0.9997, 0.02561, 0.005699, -0.9997, 0.02561, 0.005699, -0.9997, 0.02561, 0.005699, -0.0004102, 0.0004154, -1.0, -0.0004102, 0.0004154, -1.0, -0.0004102, 0.0004154, -1.0, -0.0004102, 0.0004154, -1.0, -0.08995, -0.3573, 0.9297, -0.08995, -0.3573, 0.9297, -0.08995, -0.3573, 0.9297, -0.08995, -0.3573, 0.9297, -0.4024, -0.9152, 0.02194, -0.4024, -0.9152, 0.02194, -0.4024, -0.9152, 0.02194, -0.4024, -0.9152, 0.02194, -0.3276, -0.9372, -0.1198, -0.3276, -0.9372, -0.1198, -0.3276, -0.9372, -0.1198, -0.3276, -0.9372, -0.1198, 0.9929, -0.01103, -0.1188, 0.9929, -0.01103, -0.1188, 0.9929, -0.01103, -0.1188, 0.9929, -0.01103, -0.1188, 0.9929, -0.01103, -0.1188, -0.08144, 0.9951, -0.05597, -0.08144, 0.9951, -0.05597, -0.08144, 0.9951, -0.05597, -0.08144, 0.9951, -0.05597, -0.1352, 0.9907, -0.01624, -0.1352, 0.9907, -0.01624, -0.1352, 0.9907, -0.01624, -0.1352, 0.9907, -0.01624, 0.9974, -0.0224, -0.06898, 0.9974, -0.0224, -0.06898, 0.9974, -0.0224, -0.06898, 0.9974, -0.0224, -0.06898, 0.9974, -0.0224, -0.06898, 0.07889, 0.9963, 0.03543, 0.07889, 0.9963, 0.03543, 0.07889, 0.9963, 0.03543, 0.07889, 0.9963, 0.03543, -0.3233, -0.9354, -0.1428, -0.3233, -0.9354, -0.1428, -0.3233, -0.9354, -0.1428, -0.3233, -0.9354, -0.1428, -0.9923, 0.08273, 0.09204, -0.9923, 0.08273, 0.09204, -0.9923, 0.08273, 0.09204, -0.9923, 0.08273, 0.09204, -0.2342, -0.9652, -0.1165, -0.2342, -0.9652, -0.1165, -0.2342, -0.9652, -0.1165, -0.2342, -0.9652, -0.1165, 0.09477, 0.9888, -0.115, 0.09477, 0.9888, -0.115, 0.09477, 0.9888, -0.115, 0.09477, 0.9888, -0.115, 0.9818, 0.02651, -0.188, 0.9818, 0.02651, -0.188, 0.9818, 0.02651, -0.188, 0.9818, 0.02651, -0.188, -0.9896, 0.07353, 0.1236, -0.9896, 0.07353, 0.1236, -0.9896, 0.07353, 0.1236, -0.9896, 0.07353, 0.1236, -0.9935, 0.09252, 0.06566, -0.9935, 0.09252, 0.06566, -0.9935, 0.09252, 0.06566, -0.9935, 0.09252, 0.06566, -0.1176, -0.9753, 0.1869, -0.1176, -0.9753, 0.1869, -0.1176, -0.9753, 0.1869, -0.1176, -0.9753, 0.1869, 0.9915, 0.1182, 0.05408, 0.9915, 0.1182, 0.05408, 0.9915, 0.1182, 0.05408, 0.9915, 0.1182, 0.05408, 0.1775, 0.9818, 0.0675, 0.1775, 0.9818, 0.0675, 0.1775, 0.9818, 0.0675, 0.1775, 0.9818, 0.0675, -0.992, 0.1101, -0.06116, -0.992, 0.1101, -0.06116, -0.992, 0.1101, -0.06116, -0.992, 0.1101, -0.06116, -0.992, 0.1101, -0.06116, -0.9172, 0.1374, 0.3739, -0.9172, 0.1374, 0.3739, -0.9172, 0.1374, 0.3739, -0.9172, 0.1374, 0.3739, -0.37, -0.9171, -0.1481, -0.37, -0.9171, -0.1481, -0.37, -0.9171, -0.1481, -0.37, -0.9171, -0.1481, -0.9686, 0.2486, -0.007173, -0.9686, 0.2486, -0.007173, -0.9686, 0.2486, -0.007173, 0.9853, -0.148, -0.08499, 0.9853, -0.148, -0.08499, 0.9853, -0.148, -0.08499, -0.2968, -0.9539, -0.04486, -0.2968, -0.9539, -0.04486, -0.2968, -0.9539, -0.04486, -0.2968, -0.9539, -0.04486, -0.1516, 0.9752, 0.1614, -0.1516, 0.9752, 0.1614, -0.1516, 0.9752, 0.1614, -0.1516, 0.9752, 0.1614, -0.3041, -0.9523, -0.0244, -0.3041, -0.9523, -0.0244, -0.3041, -0.9523, -0.0244, -0.3041, -0.9523, -0.0244, -0.9867, 0.09668, -0.1307, -0.9867, 0.09668, -0.1307, -0.9867, 0.09668, -0.1307, -0.9867, 0.09668, -0.1307, 0.9135, -0.01133, 0.4066, 0.9135, -0.01133, 0.4066, 0.9135, -0.01133, 0.4066, 0.9135, -0.01133, 0.4066, 0.09094, 0.953, 0.289, 0.09094, 0.953, 0.289, 0.09094, 0.953, 0.289, 0.09094, 0.953, 0.289, -0.2378, -0.8036, 0.5456, -0.2378, -0.8036, 0.5456, -0.2378, -0.8036, 0.5456, -0.2378, -0.8036, 0.5456, 0.9845, 0.04979, -0.168, 0.9845, 0.04979, -0.168, 0.9845, 0.04979, -0.168, 0.9845, 0.04979, -0.168, 0.6749, -0.736, -0.05397, 0.6749, -0.736, -0.05397, 0.6749, -0.736, -0.05397, 0.09693, -0.6996, 0.708, 0.09693, -0.6996, 0.708, 0.09693, -0.6996, 0.708, 0.09693, -0.6996, 0.708, 0.1557, 0.02358, 0.9875, 0.1557, 0.02358, 0.9875, 0.1557, 0.02358, 0.9875, 0.1557, 0.02358, 0.9875, 0.3072, -0.01228, 0.9516, 0.3072, -0.01228, 0.9516, 0.3072, -0.01228, 0.9516, 0.3072, -0.01228, 0.9516, 0.2963, -0.8486, 0.4382, 0.2963, -0.8486, 0.4382, 0.2963, -0.8486, 0.4382, 0.2963, -0.8486, 0.4382, -0.005488, 0.7506, 0.6608, -2.048e-07, 0.7506, 0.6608, -2.05e-07, 0.7506, 0.6608, -0.005488, 0.7506, 0.6608, 0.9377, 0.08695, -0.3363, 0.9377, 0.08695, -0.3363, 0.9377, 0.08695, -0.3363, 0.9377, 0.08695, -0.3363, 0.6272, -0.762, 0.1612, 0.6272, -0.762, 0.1612, 0.6272, -0.762, 0.1612, 0.6272, -0.762, 0.1612, 0.5335, -0.8245, 0.1886, 0.5335, -0.8245, 0.1886, 0.5335, -0.8245, 0.1886, 0.5335, -0.8245, 0.1886, 0.4637, 0.01316, -0.8859, 0.4637, 0.01316, -0.8859, 0.4637, 0.01316, -0.8859, 0.4637, 0.01316, -0.8859, 0.4373, 0.7983, -0.414, 0.4373, 0.7983, -0.414, 0.4373, 0.7983, -0.414, 0.4373, 0.7983, -0.414, 0.9909, 0.1317, -0.02816, 0.9909, 0.1317, -0.02816, 0.9909, 0.1317, -0.02816, 0.9909, 0.1317, -0.02816, 0.6708, -0.7345, -0.1027, 0.6708, -0.7345, -0.1027, 0.6708, -0.7345, -0.1027, 0.6708, -0.7345, -0.1027, 0.1945, 0.9334, 0.3015, 0.1945, 0.9334, 0.3015, 0.1945, 0.9334, 0.3015, 0.1945, 0.9334, 0.3015, 0.9655, -0.005062, -0.2602, 0.9655, -0.005062, -0.2602, 0.9655, -0.005062, -0.2602, 0.9655, -0.005062, -0.2602, 0.02231, 0.9997, 0.009094, 0.02231, 0.9997, 0.009094, 0.02231, 0.9997, 0.009094, 0.02231, 0.9997, 0.009094, 0.07651, 0.9782, -0.1933, 0.07651, 0.9782, -0.1933, 0.07651, 0.9782, -0.1933, -0.03859, 0.2233, 0.974, -0.03859, 0.2233, 0.974, -0.03859, 0.2233, 0.974, -0.03859, 0.2233, 0.974, 0.6402, -0.7682, -0.001477, 0.6402, -0.7682, -0.001477, 0.6402, -0.7682, -0.001477, 0.6402, -0.7682, -0.001477, 0.9913, -0.1118, -0.06959, 0.9913, -0.1118, -0.06959, 0.9913, -0.1118, -0.06959, 0.9913, -0.1118, -0.06959, 0.03129, 0.9303, -0.3654, 0.03129, 0.9303, -0.3654, 0.03129, 0.9303, -0.3654, 0.03129, 0.9303, -0.3654, 0.363, -0.1432, -0.9207, 0.363, -0.1432, -0.9207, 0.363, -0.1432, -0.9207, 0.363, -0.1432, -0.9207, 0.2411, -0.9542, -0.177, 0.2411, -0.9542, -0.177, 0.2411, -0.9542, -0.177, 0.2411, -0.9542, -0.177, 0.1434, -0.8779, 0.4569, 0.1434, -0.8779, 0.4569, 0.1434, -0.8779, 0.4569, 0.0435, 0.9895, -0.1377, 0.0435, 0.9895, -0.1377, 0.0435, 0.9895, -0.1377, 0.0435, 0.9895, -0.1377, 0.02539, 0.9969, 0.07475, 0.02539, 0.9969, 0.07475, 0.02539, 0.9969, 0.07475, 0.5793, -0.4066, -0.7064, 0.5793, -0.4066, -0.7064, 0.5793, -0.4066, -0.7064, 0.5793, -0.4066, -0.7064, 0.2428, 0.3911, -0.8877, 0.2428, 0.3911, -0.8877, 0.2428, 0.3911, -0.8877, 0.2428, 0.3911, -0.8877, 0.2428, -0.7364, -0.6315, 0.2428, -0.7364, -0.6315, 0.2428, -0.7364, -0.6315, 0.2428, -0.7364, -0.6315, 0.5793, 0.06134, -0.8128, 0.5793, 0.06134, -0.8128, 0.5793, 0.06134, -0.8128, 0.5793, 0.06134, -0.8128, 0.1098, -0.04157, 0.9931, 0.1098, -0.04157, 0.9931, 0.1098, -0.04157, 0.9931, 0.1098, -0.04157, 0.9931, 0.2827, 0.3252, 0.9024, 0.2827, 0.3252, 0.9024, 0.2827, 0.3252, 0.9024, 0.2827, 0.3252, 0.9024, 0.2698, 0.103, 0.9574, 0.2698, 0.103, 0.9574, 0.2698, 0.103, 0.9574, 0.2698, 0.103, 0.9574, 0.123, 0.4948, 0.8602, 0.123, 0.4948, 0.8602, 0.123, 0.4948, 0.8602, 0.123, 0.4948, 0.8602, 0.8781, -0.2858, 0.3838, 0.8781, -0.2858, 0.3838, 0.8781, -0.2858, 0.3838, 0.8781, -0.2858, 0.3838, 0.4024, 0.9151, 0.02553, 0.4024, 0.9151, 0.02553, 0.4024, 0.9151, 0.02553, 0.4024, 0.9151, 0.02553, 0.3974, -0.7884, 0.4695, 0.3974, -0.7884, 0.4695, 0.3974, -0.7884, 0.4695, 0.3974, -0.7884, 0.4695, 0.9015, 0.3772, 0.2122, 0.9015, 0.3772, 0.2122, 0.9015, 0.3772, 0.2122, 0.9015, 0.3772, 0.2122, 0.1567, 0.07013, 0.9852, 0.1567, 0.07013, 0.9852, 0.1567, 0.07013, 0.9852, 0.1567, 0.07013, 0.9852, 0.1496, 0.349, 0.9251, 0.1496, 0.349, 0.9251, 0.1496, 0.349, 0.9251, 0.1496, 0.349, 0.9251, -0.2871, -0.09469, -0.9532, -0.2871, -0.09469, -0.9532, -0.2871, -0.09469, -0.9532, -0.2871, -0.09469, -0.9532, -0.1196, -0.4979, -0.859, -0.1196, -0.4979, -0.859, -0.1196, -0.4979, -0.859, -0.1196, -0.4979, -0.859, -0.107, 0.04499, -0.9932, -0.107, 0.04499, -0.9932, -0.107, 0.04499, -0.9932, -0.107, 0.04499, -0.9932, -0.3013, -0.3312, -0.8941, -0.3013, -0.3312, -0.8941, -0.3013, -0.3312, -0.8941, -0.3013, -0.3312, -0.8941, -0.8865, 0.2956, -0.356, -0.8865, 0.2956, -0.356, -0.8865, 0.2956, -0.356, -0.8865, 0.2956, -0.356, -0.3621, -0.9322, -0.001718, -0.3621, -0.9322, -0.001718, -0.3621, -0.9322, -0.001718, -0.3621, -0.9322, -0.001718, -0.3623, 0.8412, -0.4014, -0.3623, 0.8412, -0.4014, -0.3623, 0.8412, -0.4014, -0.3623, 0.8412, -0.4014, -0.8861, -0.4206, -0.1945, -0.8861, -0.4206, -0.1945, -0.8861, -0.4206, -0.1945, -0.8861, -0.4206, -0.1945, -0.07166, -0.05606, -0.9959, -0.07166, -0.05606, -0.9959, -0.07166, -0.05606, -0.9959, -0.1708, -0.2868, -0.9426, -0.1708, -0.2868, -0.9426, -0.1708, -0.2868, -0.9426, -0.1708, -0.1488, -0.974, -0.1708, -0.1488, -0.974, -0.1708, -0.1488, -0.974, -0.07166, -0.3799, -0.9222, -0.07166, -0.3799, -0.9222, -0.07166, -0.3799, -0.9222, 0.9957, -0.07403, -0.05516, 0.9957, -0.07403, -0.05516, 0.9957, -0.07403, -0.05516, 0.9957, -0.07403, -0.05516, 0.5343, 0.3232, 0.7811, 0.5343, 0.3232, 0.7811, 0.5343, 0.3232, 0.7811, 0.5343, 0.3232, 0.7811, 0.4629, -0.7681, 0.4425, 0.4629, -0.7681, 0.4425, 0.4629, -0.7681, 0.4425, 0.4629, -0.7681, 0.4425, 0.9432, 0.06284, -0.3263, 0.9432, 0.06284, -0.3263, 0.9432, 0.06284, -0.3263, 0.9432, 0.06284, -0.3263, 0.6039, 0.7969, 0.01656, 0.6039, 0.7969, 0.01656, 0.6039, 0.7969, 0.01656, 0.6039, 0.7969, 0.01656, 0.4736, 0.6332, -0.6122, 0.4736, 0.6332, -0.6122, 0.4736, 0.6332, -0.6122, 0.4736, 0.6332, -0.6122, 0.618, -0.6267, -0.4748, 0.618, -0.6267, -0.4748, 0.618, -0.6267, -0.4748, 0.618, -0.6267, -0.4748, 0.8441, 0.514, 0.1526, 0.8441, 0.514, 0.1526, 0.8441, 0.514, 0.1526, 0.8441, 0.514, 0.1526, 0.8875, 0.4126, 0.2051, 0.8875, 0.4126, 0.2051, 0.8875, 0.4126, 0.2051, 0.8875, 0.4126, 0.2051, 0.9077, -0.1852, -0.3765, 0.9077, -0.1852, -0.3765, 0.9077, -0.1852, -0.3765, 0.9077, -0.1852, -0.3765, 0.5358, 0.6766, 0.5051, 0.5358, 0.6766, 0.5051, 0.5358, 0.6766, 0.5051, 0.5358, 0.6766, 0.5051, -0.07835, 0.123, -0.9893, -0.07835, 0.123, -0.9893, -0.07835, 0.123, -0.9893, -0.07835, 0.123, -0.9893, 0.1333, -0.05177, 0.9897, 0.1333, -0.05177, 0.9897, 0.1333, -0.05177, 0.9897, 0.1333, -0.05177, 0.9897, 0.01476, -0.9321, -0.3619, 0.01476, -0.9321, -0.3619, 0.01476, -0.9321, -0.3619, 0.01476, -0.9321, -0.3619, -0.02592, 0.9947, 0.09904, -0.02592, 0.9947, 0.09904, -0.02592, 0.9947, 0.09904, -0.02592, 0.9947, 0.09904, -0.2478, 0.03219, -0.9683, -0.2478, 0.03219, -0.9683, -0.2478, 0.03219, -0.9683, -0.2478, 0.03219, -0.9683, -0.01508, 0.9978, 0.064, -0.01508, 0.9978, 0.064, -0.01508, 0.9978, 0.064, -0.01508, 0.9978, 0.064, -0.06196, 0.1436, -0.9877, -0.06196, 0.1436, -0.9877, -0.06196, 0.1436, -0.9877, -0.06196, 0.1436, -0.9877, 0.1964, -0.04851, 0.9793, 0.1964, -0.04851, 0.9793, 0.1964, -0.04851, 0.9793, 0.1964, -0.04851, 0.9793, 0.4172, 0.8985, 0.1367, 0.4172, 0.8985, 0.1367, 0.4172, 0.8985, 0.1367, 0.4172, 0.8985, 0.1367, 0.9128, -0.3675, -0.1784, 0.9128, -0.3675, -0.1784, 0.9128, -0.3675, -0.1784, 0.9128, -0.3675, -0.1784, -0.2055, 0.6267, -0.7517, -0.2055, 0.6267, -0.7517, -0.2055, 0.6267, -0.7517, -0.2055, 0.6267, -0.7517, 0.106, -0.832, 0.5445, 0.106, -0.832, 0.5445, 0.106, -0.832, 0.5445, 0.106, -0.832, 0.5445, -0.1289, 0.9916, 0.01152, -0.1289, 0.9916, 0.01152, -0.1289, 0.9916, 0.01152, -0.1289, 0.9916, 0.01152, 0.7912, -0.5837, -0.1825, 0.7912, -0.5837, -0.1825, 0.7912, -0.5837, -0.1825, 0.7912, -0.5837, -0.1825, 0.9469, 0.1596, -0.2791, 0.9469, 0.1596, -0.2791, 0.9469, 0.1596, -0.2791, 0.9469, 0.1596, -0.2791, 0.3999, -0.01436, 0.9164, 0.3999, -0.01436, 0.9164, 0.3999, -0.01436, 0.9164, 0.3999, -0.01436, 0.9164, 0.03057, -0.9959, 0.08462, 0.03057, -0.9959, 0.08462, 0.03057, -0.9959, 0.08462, 0.03057, -0.9959, 0.08462, 0.1705, 0.007465, -0.9853, 0.1705, 0.007465, -0.9853, 0.1705, 0.007465, -0.9853, 0.1705, 0.007465, -0.9853, 0.06689, 0.006027, -0.9977, 0.06689, 0.006027, -0.9977, 0.06689, 0.006027, -0.9977, 0.06689, 0.006027, -0.9977, 0.06689, 0.006027, -0.9977, 0.07482, 0.006016, 0.9972, 0.07482, 0.006016, 0.9972, 0.07482, 0.006016, 0.9972, 0.07482, 0.006016, 0.9972, 0.07482, 0.006016, 0.9972, -0.3201, -0.9444, -0.07488, -0.3201, -0.9444, -0.07488, -0.3201, -0.9444, -0.07488, -0.3201, -0.9444, -0.07488, 0.03535, 0.9925, 0.117, 0.03535, 0.9925, 0.117, 0.03535, 0.9925, 0.117, 0.03535, 0.9925, 0.117, 0.2704, -0.9138, 0.3031, 0.2704, -0.9138, 0.3031, 0.2704, -0.9138, 0.3031, 0.2704, -0.9138, 0.3031, -0.3933, 0.1938, -0.8987, -0.3933, 0.1938, -0.8987, -0.3933, 0.1938, -0.8987, -0.3933, 0.1938, -0.8987, -0.06251, -0.998, 0.01034, -0.06251, -0.998, 0.01034, -0.06251, -0.998, 0.01034, -0.06251, -0.998, 0.01034, 0.4642, -0.4576, 0.7583, 0.4642, -0.4576, 0.7583, 0.4642, -0.4576, 0.7583, 0.4642, -0.4576, 0.7583, -0.6269, -0.7781, 0.03975, -0.6269, -0.7781, 0.03975, -0.6269, -0.7781, 0.03975, -0.6269, -0.7781, 0.03975, 0.1135, 0.9865, 0.1177, 0.1135, 0.9865, 0.1177, 0.1135, 0.9865, 0.1177, 0.1135, 0.9865, 0.1177, 0.08623, 0.02205, 0.996, 0.08623, 0.02205, 0.996, 0.08623, 0.02205, 0.996, 0.08623, 0.02205, 0.996, 0.05283, 0.02905, 0.9982, 0.05283, 0.02905, 0.9982, 0.05283, 0.02905, 0.9982, 0.05283, 0.02905, 0.9982, 0.05283, 0.02905, 0.9982, 0.06702, 0.02768, -0.9974, 0.06702, 0.02768, -0.9974, 0.06702, 0.02768, -0.9974, 0.06702, 0.02768, -0.9974, 0.06702, 0.02768, -0.9974, 0.06002, 0.9939, 0.09202, 0.06002, 0.9939, 0.09202, 0.06002, 0.9939, 0.09202, 0.06002, 0.9939, 0.09202, 0.074, 0.9953, 0.06284, 0.074, 0.9953, 0.06284, 0.074, 0.9953, 0.06284, 0.074, 0.9953, 0.06284, 0.09273, 0.102, 0.9905, 0.09273, 0.102, 0.9905, 0.09273, 0.102, 0.9905, 0.02236, -0.1468, -0.9889, 0.02236, -0.1468, -0.9889, 0.02236, -0.1468, -0.9889, 0.009177, -0.9987, -0.05109, 0.009177, -0.9987, -0.05109, 0.009177, -0.9987, -0.05109, 0.009177, -0.9987, -0.05109, 0.7168, -0.5741, 0.3957, 0.7168, -0.5741, 0.3957, 0.7168, -0.5741, 0.3957, 0.1745, 0.9785, 0.1098, 0.1745, 0.9785, 0.1098, 0.1745, 0.9785, 0.1098, -0.9995, 0.02648, -0.01747, -0.9995, 0.02648, -0.01747, -0.9995, 0.02648, -0.01747, -0.9995, 0.02648, -0.01747, 0.9845, 0.1749, -0.01165, 0.9845, 0.1749, -0.01165, 0.9845, 0.1749, -0.01165, 0.9845, 0.1749, -0.01165, 0.9845, 0.1749, -0.01165, 0.9997, 0.02561, 0.005699, 0.9997, 0.02561, 0.005699, 0.9997, 0.02561, 0.005699, 0.9997, 0.02561, 0.005699, 0.0004102, 0.0004154, -1.0, 0.0004102, 0.0004154, -1.0, 0.0004102, 0.0004154, -1.0, 0.0004102, 0.0004154, -1.0, 0.08995, -0.3573, 0.9297, 0.08995, -0.3573, 0.9297, 0.08995, -0.3573, 0.9297, 0.08995, -0.3573, 0.9297, 0.4024, -0.9152, 0.02194, 0.4024, -0.9152, 0.02194, 0.4024, -0.9152, 0.02194, 0.4024, -0.9152, 0.02194, 0.3276, -0.9372, -0.1198, 0.3276, -0.9372, -0.1198, 0.3276, -0.9372, -0.1198, 0.3276, -0.9372, -0.1198, -0.9929, -0.01103, -0.1188, -0.9929, -0.01103, -0.1188, -0.9929, -0.01103, -0.1188, -0.9929, -0.01103, -0.1188, -0.9929, -0.01103, -0.1188, 0.08144, 0.9951, -0.05597, 0.08144, 0.9951, -0.05597, 0.08144, 0.9951, -0.05597, 0.08144, 0.9951, -0.05597, 0.1352, 0.9907, -0.01624, 0.1352, 0.9907, -0.01624, 0.1352, 0.9907, -0.01624, 0.1352, 0.9907, -0.01624, -0.9974, -0.0224, -0.06898, -0.9974, -0.0224, -0.06898, -0.9974, -0.0224, -0.06898, -0.9974, -0.0224, -0.06898, -0.9974, -0.0224, -0.06898, -0.07889, 0.9963, 0.03543, -0.07889, 0.9963, 0.03543, -0.07889, 0.9963, 0.03543, -0.07889, 0.9963, 0.03543, 0.3233, -0.9354, -0.1428, 0.3233, -0.9354, -0.1428, 0.3233, -0.9354, -0.1428, 0.3233, -0.9354, -0.1428, 0.9923, 0.08273, 0.09204, 0.9923, 0.08273, 0.09204, 0.9923, 0.08273, 0.09204, 0.9923, 0.08273, 0.09204, 0.2342, -0.9652, -0.1165, 0.2342, -0.9652, -0.1165, 0.2342, -0.9652, -0.1165, 0.2342, -0.9652, -0.1165, -0.09477, 0.9888, -0.115, -0.09477, 0.9888, -0.115, -0.09477, 0.9888, -0.115, -0.09477, 0.9888, -0.115, -0.9818, 0.02651, -0.188, -0.9818, 0.02651, -0.188, -0.9818, 0.02651, -0.188, -0.9818, 0.02651, -0.188, 0.9896, 0.07353, 0.1236, 0.9896, 0.07353, 0.1236, 0.9896, 0.07353, 0.1236, 0.9896, 0.07353, 0.1236, 0.9935, 0.09252, 0.06566, 0.9935, 0.09252, 0.06566, 0.9935, 0.09252, 0.06566, 0.9935, 0.09252, 0.06566, 0.1176, -0.9753, 0.1869, 0.1176, -0.9753, 0.1869, 0.1176, -0.9753, 0.1869, 0.1176, -0.9753, 0.1869, -0.9915, 0.1182, 0.05408, -0.9915, 0.1182, 0.05408, -0.9915, 0.1182, 0.05408, -0.9915, 0.1182, 0.05408, -0.1775, 0.9818, 0.0675, -0.1775, 0.9818, 0.0675, -0.1775, 0.9818, 0.0675, -0.1775, 0.9818, 0.0675, 0.992, 0.1101, -0.06116, 0.992, 0.1101, -0.06116, 0.992, 0.1101, -0.06116, 0.992, 0.1101, -0.06116, 0.992, 0.1101, -0.06116, 0.9172, 0.1374, 0.3739, 0.9172, 0.1374, 0.3739, 0.9172, 0.1374, 0.3739, 0.9172, 0.1374, 0.3739, 0.37, -0.9171, -0.1481, 0.37, -0.9171, -0.1481, 0.37, -0.9171, -0.1481, 0.37, -0.9171, -0.1481, 0.9686, 0.2486, -0.007173, 0.9686, 0.2486, -0.007173, 0.9686, 0.2486, -0.007173, -0.9853, -0.148, -0.08499, -0.9853, -0.148, -0.08499, -0.9853, -0.148, -0.08499, 0.2968, -0.9539, -0.04486, 0.2968, -0.9539, -0.04486, 0.2968, -0.9539, -0.04486, 0.2968, -0.9539, -0.04486, 0.1516, 0.9752, 0.1614, 0.1516, 0.9752, 0.1614, 0.1516, 0.9752, 0.1614, 0.1516, 0.9752, 0.1614, 0.3041, -0.9523, -0.0244, 0.3041, -0.9523, -0.0244, 0.3041, -0.9523, -0.0244, 0.3041, -0.9523, -0.0244, 0.9867, 0.09668, -0.1307, 0.9867, 0.09668, -0.1307, 0.9867, 0.09668, -0.1307, 0.9867, 0.09668, -0.1307, -0.9135, -0.01133, 0.4066, -0.9135, -0.01133, 0.4066, -0.9135, -0.01133, 0.4066, -0.9135, -0.01133, 0.4066, -0.09094, 0.953, 0.289, -0.09094, 0.953, 0.289, -0.09094, 0.953, 0.289, -0.09094, 0.953, 0.289, 0.2378, -0.8036, 0.5456, 0.2378, -0.8036, 0.5456, 0.2378, -0.8036, 0.5456, 0.2378, -0.8036, 0.5456])] * 3)])
arm_armature = bpy.data.armatures.new('Armature')  # bones are not reproduced

# ---- objects
ob_armature = bpy.data.objects.new('Armature', arm_armature)
ob_woman_farm_rig = bpy.data.objects.new('woman-farm_Rig', me_woman_farm_rig)

# ---- transforms, parenting, visibility, modifiers, constraints
ob_armature.location = (0.0, 0.0, 0.0)
ob_armature.lineart.crease_threshold = 0.0
ob_woman_farm_rig.parent = ob_armature
ob_woman_farm_rig.location = (0.0, 0.0, 0.0)
ob_woman_farm_rig.color = (0.8, 0.8, 0.8, 1.0)
ob_woman_farm_rig.lineart.crease_threshold = 0.0
_vg = ob_woman_farm_rig.vertex_groups.new(name='Hips')
for _i, _w in zip([112, 113, 125, 137, 241, 242, 264, 265, 266, 267], [0.1041, 0.09575, 0.05411, 0.0176, 0.05883, 0.05058, 0.7778, 0.104, 0.6853, 0.0957]): _vg.add([_i], _w, 'REPLACE')
_vg = ob_woman_farm_rig.vertex_groups.new(name='Spine1')
for _i, _w in zip([0, 1, 2, 17, 18, 71, 112, 113, 118, 119, 120, 121, 122, 123, 124, 125, 131, 137, 148, 149, 221, 264, 265, 266, 267], [0.746, 0.7678, 0.09657, 0.2204, 0.2416, 0.1016, 0.07056, 0.07439, 0.7514, 0.7714, 0.06229, 0.4891, 0.1236, 0.8141, 0.0457, 0.8304, 0.05896, 0.9188, 0.2195, 0.2311, 0.1024, 0.04359, 0.07088, 0.06419, 0.07484]): _vg.add([_i], _w, 'REPLACE')
_vg = ob_woman_farm_rig.vertex_groups.new(name='Spine2')
for _i, _w in zip([4, 8, 9, 10, 17, 18, 71, 121, 122, 123, 124, 125, 127, 128, 129, 131, 134, 136, 138, 139, 140, 148, 149, 221], [0.1424, 0.01023, 0.02583, 0.01124, 0.3769, 0.02894, 0.05933, 0.3355, 0.577, 0.02645, 0.7016, 0.01439, 0.01891, 0.5372, 0.07626, 0.5175, 0.03649, 0.0985, 0.05977, 0.03065, 0.04858, 0.3847, 0.02617, 0.06284]): _vg.add([_i], _w, 'REPLACE')
_vg = ob_woman_farm_rig.vertex_groups.new(name='Neck')
for _i, _w in zip([3, 4, 5, 6, 7, 9, 10, 12, 13, 14, 15, 16, 37, 40, 41, 45, 46, 122, 124, 126, 127, 128, 129, 130, 131, 132, 133, 134, 135, 136, 139, 140, 142, 143, 182, 185, 186, 191, 192, 195], [0.6441, 0.09516, 0.2835, 0.0576, 0.1076, 0.05662, 0.8012, 0.02127, 0.02334, 0.002859, 0.0006984, 0.0006754, 0.0158, 0.05607, 0.1653, 0.0005858, 0.03768, 0.01438, 0.1353, 0.6573, 0.332, 0.09461, 0.8972, 0.7991, 0.05839, 0.2834, 0.05578, 0.1, 0.05765, 0.1058, 0.05628, 0.8135, 0.01461, 0.01657, 0.008922, 0.05451, 0.1634, 0.08092, 0.2178, 0.03014]): _vg.add([_i], _w, 'REPLACE')
_vg = ob_woman_farm_rig.vertex_groups.new(name='Head')
for _i, _w in zip([3, 4, 5, 6, 7, 10, 11, 12, 13, 14, 15, 16, 19, 20, 21, 22, 23, 24, 25, 26, 27, 28, 29, 30, 31, 32, 33, 34, 35, 36, 37, 38, 39, 40, 41, 42, 43, 44, 45, 46, 122, 126, 127, 128, 130, 131, 132, 133, 134, 135, 136, 140, 141, 142, 143, 144, 145, 146, 147, 150, 151, 152, 153, 154, 155, 156, 157, 158, 159, 160, 161, 162, 163, 164, 165, 166, 167, 168, 169, 170, 171, 172, 173, 174, 175, 176, 177, 178, 179, 180, 181, 182, 183, 184, 185, 186, 187, 188, 189, 190, 191, 192, 193, 194, 195, 196], [0.313, 0.1595, 0.6839, 0.9344, 0.8271, 0.0305, 0.9891, 0.9555, 0.9542, 0.9673, 0.9688, 0.9687, 1.0, 1.0, 1.0, 1.0, 1.0, 1.0, 1.0, 1.0, 1.0, 1.0, 1.0, 1.0, 1.0, 1.0, 1.0, 1.0, 1.0, 1.0, 0.9589, 0.9931, 0.9819, 0.9395, 0.8216, 0.9725, 0.9801, 0.9922, 0.9715, 0.9451, 0.06193, 0.3041, 0.6132, 0.1607, 0.1749, 0.1223, 0.686, 0.937, 0.8404, 0.9335, 0.7304, 0.02428, 0.99, 0.9602, 0.959, 0.971, 0.9722, 0.9905, 0.9724, 1.0, 1.0, 1.0, 1.0, 1.0, 1.0, 1.0, 1.0, 1.0, 1.0, 1.0, 1.0, 1.0, 1.0, 1.0, 1.0, 1.0, 1.0, 1.0, 1.0, 1.0, 1.0, 1.0, 1.0, 1.0, 1.0, 1.0, 1.0, 1.0, 1.0, 1.0, 1.0, 0.9637, 0.9939, 0.9837, 0.9416, 0.8251, 0.9756, 0.9808, 0.9987, 0.9737, 0.9152, 0.7726, 0.9929, 0.9737, 0.9504, 0.993]): _vg.add([_i], _w, 'REPLACE')
_vg = ob_woman_farm_rig.vertex_groups.new(name='LeftShoulder')
for _i, _w in zip([118, 119, 120, 122, 123, 124, 128, 131, 138, 139, 140, 148, 149, 219, 220, 221, 227], [0.05845, 0.07309, 0.4514, 0.04749, 0.04926, 0.04003, 0.1203, 0.04468, 0.767, 0.7426, 0.078, 0.1935, 0.5128, 0.1625, 0.1442, 0.3787, 0.005801]): _vg.add([_i], _w, 'REPLACE')
_vg = ob_woman_farm_rig.vertex_groups.new(name='LeftArm')
for _i, _w in zip([118, 119, 120, 121, 138, 139, 148, 149, 213, 214, 219, 220, 221, 226, 227, 228, 229, 230, 231, 232, 233, 234, 235], [0.06123, 0.05195, 0.4665, 0.02439, 0.1357, 0.1416, 0.1497, 0.1818, 0.9564, 0.96, 0.811, 0.8322, 0.4367, 0.9701, 0.9608, 0.9846, 0.9783, 0.8354, 0.2768, 0.9068, 0.8792, 0.2416, 0.8904]): _vg.add([_i], _w, 'REPLACE')
_vg = ob_woman_farm_rig.vertex_groups.new(name='LeftForeArm')
for _i, _w in zip([197, 198, 201, 202, 204, 205, 206, 207, 209, 213, 214, 215, 216, 217, 218, 222, 223, 224, 225, 230, 231, 232, 233, 234, 235], [0.2067, 0.0278, 0.156, 0.1712, 0.04315, 0.04343, 0.04334, 0.1609, 0.04405, 0.03604, 0.02829, 0.953, 0.955, 0.9648, 0.9546, 0.03718, 0.06062, 0.03728, 0.0586, 0.1644, 0.7216, 0.09185, 0.1179, 0.7574, 0.1091]): _vg.add([_i], _w, 'REPLACE')
_vg = ob_woman_farm_rig.vertex_groups.new(name='LeftHand')
for _i, _w in zip([197, 198, 199, 200, 201, 202, 203, 204, 205, 206, 207, 208, 209, 210, 211, 212, 215, 216, 217, 218, 222, 223, 224, 225], [0.793, 0.961, 0.9842, 0.9761, 0.8442, 0.8276, 0.9775, 0.9531, 0.953, 0.953, 0.8381, 0.9974, 0.9527, 0.9983, 0.9973, 0.9987, 0.04752, 0.02803, 0.01793, 0.02603, 0.9561, 0.939, 0.9561, 0.941]): _vg.add([_i], _w, 'REPLACE')
_vg = ob_woman_farm_rig.vertex_groups.new(name='RightShoulder')
for _i, _w in zip([0, 1, 2, 3, 4, 7, 8, 9, 10, 17, 18, 69, 70, 71, 77, 121, 122, 123, 124, 128, 131, 136], [0.06532, 0.1009, 0.7142, 0.01299, 0.5439, 0.0601, 0.8005, 0.7513, 0.1081, 0.2124, 0.6138, 0.1801, 0.1498, 0.4016, 0.03505, 0.03235, 0.1186, 0.05924, 0.04727, 0.03183, 0.1688, 0.02785]): _vg.add([_i], _w, 'REPLACE')
_vg = ob_woman_farm_rig.vertex_groups.new(name='RightArm')
for _i, _w in zip([0, 2, 8, 9, 17, 18, 63, 64, 69, 70, 71, 76, 77, 78, 79, 80, 81, 82, 83, 84, 85, 121], [0.05817, 0.1581, 0.135, 0.1328, 0.1451, 0.06624, 0.9206, 0.916, 0.7909, 0.8322, 0.4191, 0.9642, 0.9392, 0.9832, 0.9724, 0.7363, 0.1856, 0.8689, 0.785, 0.223, 0.5205, 0.02167]): _vg.add([_i], _w, 'REPLACE')
_vg = ob_woman_farm_rig.vertex_groups.new(name='RightForeArm')
for _i, _w in zip([47, 48, 51, 52, 57, 63, 64, 65, 66, 67, 68, 80, 81, 82, 83, 84, 85], [0.1558, 0.004543, 0.09115, 0.01904, 0.06882, 0.07614, 0.07519, 0.5214, 0.4654, 0.8539, 0.1166, 0.2594, 0.8048, 0.1278, 0.2101, 0.7718, 0.4786]): _vg.add([_i], _w, 'REPLACE')
_vg = ob_woman_farm_rig.vertex_groups.new(name='RightHand')
for _i, _w in zip([47, 48, 49, 50, 51, 52, 53, 54, 55, 56, 57, 58, 59, 60, 61, 62, 65, 66, 67, 68, 72, 73, 74, 75], [0.844, 0.9727, 0.9901, 0.9942, 0.9089, 0.9644, 0.9916, 0.9881, 0.9882, 0.9881, 0.9306, 0.9986, 0.9882, 0.9994, 0.9985, 0.9996, 0.4798, 0.5314, 0.1451, 0.8768, 0.9892, 0.9851, 0.9881, 0.9846]): _vg.add([_i], _w, 'REPLACE')
_vg = ob_woman_farm_rig.vertex_groups.new(name='LeftUpLeg')
for _i, _w in zip([91, 118, 119, 241, 242, 243, 244, 245, 246, 254, 255, 257, 258, 259, 260, 261, 262, 263, 264, 265, 266, 267], [0.07321, 0.07795, 0.07463, 0.1665, 0.8099, 0.955, 0.8981, 0.968, 0.9499, 0.04711, 0.008032, 0.01591, 0.9318, 0.2308, 0.9224, 0.8966, 0.8634, 0.4036, 0.11, 0.7987, 0.08927, 0.7842]): _vg.add([_i], _w, 'REPLACE')
_vg = ob_woman_farm_rig.vertex_groups.new(name='LeftLeg')
for _i, _w in zip([236, 245, 246, 247, 248, 249, 250, 251, 252, 253, 254, 255, 256, 257, 258, 259, 260, 261, 262, 263, 268, 269, 270, 271], [0.1334, 0.01159, 0.04051, 0.9538, 0.8933, 0.9189, 0.963, 0.1488, 0.09364, 0.08549, 0.9495, 0.9675, 0.9882, 0.966, 0.06098, 0.7682, 0.07715, 0.06648, 0.1274, 0.5892, 0.984, 0.9909, 0.976, 0.9739]): _vg.add([_i], _w, 'REPLACE')
_vg = ob_woman_farm_rig.vertex_groups.new(name='LeftFoot')
for _i, _w in zip([236, 237, 238, 239, 240, 247, 248, 249, 250, 251, 252, 253], [0.8265, 0.169, 0.181, 0.7891, 0.09901, 0.03643, 0.1003, 0.07942, 0.01983, 0.8077, 0.8563, 0.8984]): _vg.add([_i], _w, 'REPLACE')
_vg = ob_woman_farm_rig.vertex_groups.new(name='LeftToeBase')
for _i, _w in zip([236, 237, 238, 239, 240, 251, 252], [0.03001, 0.8257, 0.8093, 0.2034, 0.8954, 0.03684, 0.04997]): _vg.add([_i], _w, 'REPLACE')
_vg = ob_woman_farm_rig.vertex_groups.new(name='RightUpLeg')
for _i, _w in zip([0, 1, 91, 92, 93, 94, 105, 106, 107, 108, 109, 110, 111, 112, 113, 241, 242, 244, 261, 264, 266, 267], [0.08133, 0.07614, 0.897, 0.9414, 0.8648, 0.1559, 0.003253, 0.9194, 0.1806, 0.7629, 0.8441, 0.4673, 0.2535, 0.7877, 0.7979, 0.7572, 0.118, 0.06724, 0.01608, 0.06165, 0.1532, 0.01147]): _vg.add([_i], _w, 'REPLACE')
_vg = ob_woman_farm_rig.vertex_groups.new(name='RightLeg')
for _i, _w in zip([86, 93, 94, 95, 96, 97, 98, 99, 100, 101, 102, 103, 104, 105, 106, 107, 108, 109, 110, 111, 114, 115, 116, 117], [0.1314, 0.1301, 0.83, 0.9589, 0.8949, 0.912, 0.9632, 0.1498, 0.08306, 0.09813, 0.9864, 0.9804, 0.9897, 0.9722, 0.07722, 0.8186, 0.2348, 0.1414, 0.528, 0.7432, 0.987, 0.9909, 0.9828, 0.9901]): _vg.add([_i], _w, 'REPLACE')
_vg = ob_woman_farm_rig.vertex_groups.new(name='RightFoot')
for _i, _w in zip([86, 87, 88, 89, 90, 95, 96, 97, 98, 99, 100, 101], [0.8318, 0.1845, 0.1629, 0.7685, 0.08876, 0.02808, 0.09982, 0.08599, 0.01987, 0.8094, 0.8719, 0.8822]): _vg.add([_i], _w, 'REPLACE')
_vg = ob_woman_farm_rig.vertex_groups.new(name='RightToeBase')
for _i, _w in zip([86, 87, 88, 89, 90, 99, 100], [0.02364, 0.8093, 0.829, 0.2221, 0.9069, 0.03135, 0.03993]): _vg.add([_i], _w, 'REPLACE')
_m = ob_woman_farm_rig.modifiers.new('Armature', 'ARMATURE')
_m.object = ob_armature

# ---- collection membership
col_collection.objects.link(ob_armature)
col_collection.objects.link(ob_woman_farm_rig)

# ---- scene / render settings (as saved in the file)
scene.frame_start = 1; scene.frame_end = 250; scene.frame_set(1)
scene.render.engine = 'BLENDER_EEVEE_NEXT'
scene.render.fps = 30
scene.cycles.use_denoising = False
scene.cycles.samples = 128
scene.cycles.sampling_pattern = 'TABULATED_SOBOL'
scene.cycles.use_adaptive_sampling = False
scene.cycles.use_light_tree = False
scene.view_settings.view_transform = 'Filmic'
bpy.context.view_layer.update()

# ---- added for rendering (the .blend has no active camera and no usable light): camera, sun
cam_auto = bpy.data.cameras.new('AutoCamera')
cam_auto.lens = 50.0
cam_auto.sensor_width = 36.0
cam_auto.clip_end = 1000.0
ob_auto_camera = bpy.data.objects.new('AutoCamera', cam_auto)
scene.collection.objects.link(ob_auto_camera)
ob_auto_camera.location = (3.67893, -4.42326, 4.35122)
ob_auto_camera.rotation_euler = (1.09748, -7.21219e-08, 0.694738)
scene.camera = ob_auto_camera
light_auto_sun = bpy.data.lights.new('AutoSun', 'SUN')
light_auto_sun.energy = 3.0
light_auto_sun.angle = 0.0523599
ob_auto_sun = bpy.data.objects.new('AutoSun', light_auto_sun)
scene.collection.objects.link(ob_auto_sun)
ob_auto_sun.rotation_euler = (0.872665, 0.174533, 0.523599)
bpy.context.view_layer.update()
